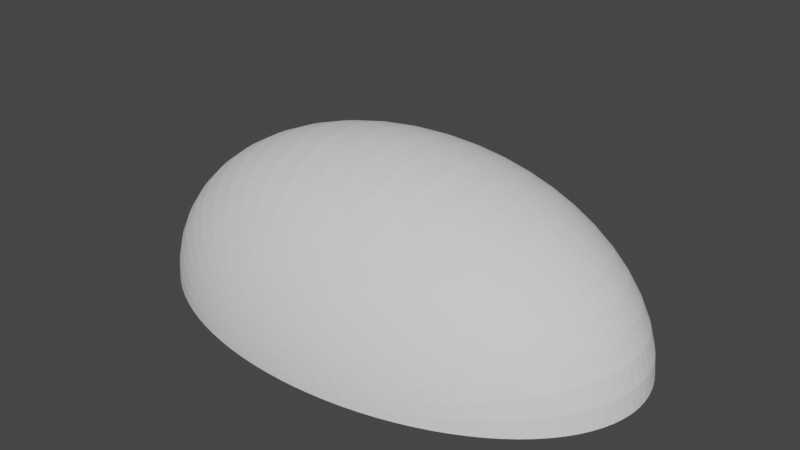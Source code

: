 # Source: SimpleCapsule.blend  (saved by Blender 2.83.19; exported with 4.5.12 LTS)
import bpy
from mathutils import Matrix  # noqa: F401  (used for matrix-valued properties, if any)

bpy.ops.wm.read_factory_settings(use_empty=True)
scene = bpy.context.scene
scene.name = 'Scene'

# ---- collections
col_collection = bpy.data.collections.new('Collection'); scene.collection.children.link(col_collection)

# ---- world
world_world = bpy.data.worlds.new('World'); scene.world = world_world
world_world.use_nodes = True; world_world.node_tree.nodes.clear()
_N = world_world.node_tree.nodes; _L = world_world.node_tree.links
n0 = _N.new('ShaderNodeOutputWorld'); n0.name = 'World Output'; n0.location = (300, 300)
n1 = _N.new('ShaderNodeBackground'); n1.name = 'Background'; n1.location = (10, 300)
n1.inputs[0].default_value = (0.05088, 0.05088, 0.05088, 1.0)
_L.new(n1.outputs[0], n0.inputs[0])
n0.is_active_output = True
world_world.color = (0.05088, 0.05088, 0.05088)
world_world.use_sun_shadow = False
world_world.sun_shadow_jitter_overblur = 0.0

# ---- meshes
me_sphere = bpy.data.meshes.new('Sphere')
me_sphere.from_pydata([(0.0, 0.0654, 0.9979), (0.0, 0.1305, 0.9914), (0.0, 0.1951, 0.9808), (0.0, 0.2588, 0.9659), (0.0, 0.3214, 0.9469), (0.0, 0.3827, 0.9239), (0.0, 0.4423, 0.8969), (0.0, 0.5, 0.866), (0.0, 0.5556, 0.8315), (0.0, 0.6088, 0.7934), (0.0, 0.6593, 0.7518), (0.0, 0.7071, 0.7071), (0.0, 0.7518, 0.6593), (0.0, 0.7934, 0.6088), (0.0, 0.8315, 0.5556), (0.0, 0.866, 0.5), (0.0, 0.8969, 0.4423), (0.0, 0.9239, 0.3827), (0.0, 0.9469, 0.3214), (0.0, 0.9659, 0.2588), (0.0, 0.9808, 0.1951), (0.0, 0.9914, 0.1305), (0.0, 0.9979, 0.0654), (0.0, 1.0, 1.947e-07), (0.008537, 0.06484, 0.9979), (0.01704, 0.1294, 0.9914), (0.02546, 0.1934, 0.9808), (0.03378, 0.2566, 0.9659), (0.04196, 0.3187, 0.9469), (0.04995, 0.3794, 0.9239), (0.05773, 0.4385, 0.8969), (0.06526, 0.4957, 0.866), (0.07252, 0.5508, 0.8315), (0.07946, 0.6036, 0.7934), (0.08606, 0.6537, 0.7518), (0.0923, 0.7011, 0.7071), (0.09813, 0.7454, 0.6593), (0.1036, 0.7866, 0.6088), (0.1085, 0.8244, 0.5556), (0.113, 0.8586, 0.5), (0.1171, 0.8892, 0.4423), (0.1206, 0.916, 0.3827), (0.1236, 0.9388, 0.3214), (0.1261, 0.9577, 0.2588), (0.128, 0.9724, 0.1951), (0.1294, 0.983, 0.1305), (0.1302, 0.9893, 0.0654), (0.1305, 0.9914, 1.947e-07), (0.01693, 0.06317, 0.9979), (0.03378, 0.1261, 0.9914), (0.05049, 0.1884, 0.9808), (0.06699, 0.25, 0.9659), (0.0832, 0.3105, 0.9469), (0.09905, 0.3696, 0.9239), (0.1145, 0.4272, 0.8969), (0.1294, 0.483, 0.866), (0.1438, 0.5366, 0.8315), (0.1576, 0.588, 0.7934), (0.1707, 0.6369, 0.7518), (0.183, 0.683, 0.7071), (0.1946, 0.7262, 0.6593), (0.2053, 0.7663, 0.6088), (0.2152, 0.8031, 0.5556), (0.2241, 0.8365, 0.5), (0.2321, 0.8663, 0.4423), (0.2391, 0.8924, 0.3827), (0.2451, 0.9147, 0.3214), (0.25, 0.933, 0.2588), (0.2538, 0.9474, 0.1951), (0.2566, 0.9577, 0.1305), (0.2583, 0.9639, 0.0654), (0.2588, 0.9659, 1.947e-07), (0.02503, 0.06042, 0.9979), (0.04995, 0.1206, 0.9914), (0.07466, 0.1802, 0.9808), (0.09905, 0.2391, 0.9659), (0.123, 0.297, 0.9469), (0.1464, 0.3536, 0.9239), (0.1693, 0.4086, 0.8969), (0.1913, 0.4619, 0.866), (0.2126, 0.5133, 0.8315), (0.233, 0.5624, 0.7934), (0.2523, 0.6092, 0.7518), (0.2706, 0.6533, 0.7071), (0.2877, 0.6946, 0.6593), (0.3036, 0.733, 0.6088), (0.3182, 0.7682, 0.5556), (0.3314, 0.8001, 0.5), (0.3432, 0.8286, 0.4423), (0.3536, 0.8536, 0.3827), (0.3624, 0.8748, 0.3214), (0.3696, 0.8924, 0.2588), (0.3753, 0.9061, 0.1951), (0.3794, 0.916, 0.1305), (0.3819, 0.9219, 0.0654), (0.3827, 0.9239, 1.947e-07), (0.0327, 0.05664, 0.9979), (0.06526, 0.113, 0.9914), (0.09755, 0.169, 0.9808), (0.1294, 0.2241, 0.9659), (0.1607, 0.2784, 0.9469), (0.1913, 0.3314, 0.9239), (0.2211, 0.383, 0.8969), (0.25, 0.433, 0.866), (0.2778, 0.4811, 0.8315), (0.3044, 0.5272, 0.7934), (0.3297, 0.571, 0.7518), (0.3536, 0.6124, 0.7071), (0.3759, 0.6511, 0.6593), (0.3967, 0.6871, 0.6088), (0.4157, 0.7201, 0.5556), (0.433, 0.75, 0.5), (0.4484, 0.7767, 0.4423), (0.4619, 0.8001, 0.3827), (0.4735, 0.8201, 0.3214), (0.483, 0.8365, 0.2588), (0.4904, 0.8494, 0.1951), (0.4957, 0.8586, 0.1305), (0.4989, 0.8642, 0.0654), (0.5, 0.866, 1.947e-07), (0.03982, 0.05189, 0.9979), (0.07946, 0.1036, 0.9914), (0.1188, 0.1548, 0.9808), (0.1576, 0.2053, 0.9659), (0.1957, 0.255, 0.9469), (0.233, 0.3036, 0.9239), (0.2692, 0.3509, 0.8969), (0.3044, 0.3967, 0.866), (0.3382, 0.4408, 0.8315), (0.3706, 0.483, 0.7934), (0.4014, 0.5231, 0.7518), (0.4305, 0.561, 0.7071), (0.4577, 0.5965, 0.6593), (0.483, 0.6294, 0.6088), (0.5062, 0.6596, 0.5556), (0.5272, 0.6871, 0.5), (0.546, 0.7115, 0.4423), (0.5624, 0.733, 0.3827), (0.5765, 0.7512, 0.3214), (0.588, 0.7663, 0.2588), (0.5971, 0.7781, 0.1951), (0.6036, 0.7866, 0.1305), (0.6075, 0.7917, 0.0654), (0.6088, 0.7934, 1.947e-07), (0.04625, 0.04625, 0.9979), (0.0923, 0.0923, 0.9914), (0.138, 0.1379, 0.9808), (0.183, 0.183, 0.9659), (0.2273, 0.2273, 0.9469), (0.2706, 0.2706, 0.9239), (0.3127, 0.3127, 0.8969), (0.3536, 0.3536, 0.866), (0.3928, 0.3928, 0.8315), (0.4305, 0.4305, 0.7934), (0.4662, 0.4662, 0.7518), (0.5, 0.5, 0.7071), (0.5316, 0.5316, 0.6593), (0.561, 0.561, 0.6088), (0.5879, 0.5879, 0.5556), (0.6124, 0.6124, 0.5), (0.6342, 0.6342, 0.4423), (0.6533, 0.6533, 0.3827), (0.6696, 0.6696, 0.3214), (0.683, 0.683, 0.2588), (0.6935, 0.6935, 0.1951), (0.7011, 0.7011, 0.1305), (0.7056, 0.7056, 0.0654), (0.7071, 0.7071, 1.947e-07), (0.05189, 0.03981, 0.9979), (0.1036, 0.07946, 0.9914), (0.1548, 0.1188, 0.9808), (0.2053, 0.1576, 0.9659), (0.255, 0.1957, 0.9469), (0.3036, 0.233, 0.9239), (0.3509, 0.2692, 0.8969), (0.3967, 0.3044, 0.866), (0.4408, 0.3382, 0.8315), (0.483, 0.3706, 0.7934), (0.5231, 0.4014, 0.7518), (0.561, 0.4305, 0.7071), (0.5965, 0.4577, 0.6593), (0.6294, 0.483, 0.6088), (0.6597, 0.5062, 0.5556), (0.6871, 0.5272, 0.5), (0.7115, 0.546, 0.4423), (0.733, 0.5624, 0.3827), (0.7513, 0.5765, 0.3214), (0.7663, 0.588, 0.2588), (0.7781, 0.5971, 0.1951), (0.7866, 0.6036, 0.1305), (0.7917, 0.6075, 0.0654), (0.7934, 0.6088, 1.947e-07), (0.05664, 0.0327, 0.9979), (0.113, 0.06526, 0.9914), (0.169, 0.09754, 0.9808), (0.2241, 0.1294, 0.9659), (0.2784, 0.1607, 0.9469), (0.3314, 0.1913, 0.9239), (0.383, 0.2211, 0.8969), (0.433, 0.25, 0.866), (0.4811, 0.2778, 0.8315), (0.5272, 0.3044, 0.7934), (0.571, 0.3297, 0.7518), (0.6124, 0.3536, 0.7071), (0.6511, 0.3759, 0.6593), (0.6871, 0.3967, 0.6088), (0.7201, 0.4157, 0.5556), (0.75, 0.433, 0.5), (0.7767, 0.4484, 0.4423), (0.8001, 0.4619, 0.3827), (0.8201, 0.4735, 0.3214), (0.8365, 0.483, 0.2588), (0.8494, 0.4904, 0.1951), (0.8586, 0.4957, 0.1305), (0.8642, 0.4989, 0.0654), (0.866, 0.5, 1.947e-07), (0.06043, 0.02503, 0.9979), (0.1206, 0.04995, 0.9914), (0.1802, 0.07466, 0.9808), (0.2391, 0.09904, 0.9659), (0.297, 0.123, 0.9469), (0.3536, 0.1464, 0.9239), (0.4086, 0.1693, 0.8969), (0.4619, 0.1913, 0.866), (0.5133, 0.2126, 0.8315), (0.5624, 0.233, 0.7934), (0.6092, 0.2523, 0.7518), (0.6533, 0.2706, 0.7071), (0.6946, 0.2877, 0.6593), (0.733, 0.3036, 0.6088), (0.7682, 0.3182, 0.5556), (0.8001, 0.3314, 0.5), (0.8286, 0.3432, 0.4423), (0.8536, 0.3536, 0.3827), (0.8749, 0.3624, 0.3214), (0.8924, 0.3696, 0.2588), (0.9061, 0.3753, 0.1951), (0.916, 0.3794, 0.1305), (0.9219, 0.3819, 0.0654), (0.9239, 0.3827, 1.947e-07), (0.06318, 0.01693, 0.9979), (0.1261, 0.03378, 0.9914), (0.1884, 0.05049, 0.9808), (0.25, 0.06699, 0.9659), (0.3105, 0.08319, 0.9469), (0.3696, 0.09904, 0.9239), (0.4272, 0.1145, 0.8969), (0.483, 0.1294, 0.866), (0.5366, 0.1438, 0.8315), (0.588, 0.1576, 0.7934), (0.6369, 0.1707, 0.7518), (0.683, 0.183, 0.7071), (0.7262, 0.1946, 0.6593), (0.7663, 0.2053, 0.6088), (0.8031, 0.2152, 0.5556), (0.8365, 0.2241, 0.5), (0.8663, 0.2321, 0.4423), (0.8924, 0.2391, 0.3827), (0.9147, 0.2451, 0.3214), (0.933, 0.25, 0.2588), (0.9474, 0.2538, 0.1951), (0.9577, 0.2566, 0.1305), (0.9639, 0.2583, 0.0654), (0.9659, 0.2588, 1.947e-07), (0.06485, 0.008536, 0.9979), (0.1294, 0.01704, 0.9914), (0.1934, 0.02546, 0.9808), (0.2566, 0.03378, 0.9659), (0.3187, 0.04195, 0.9469), (0.3794, 0.04995, 0.9239), (0.4385, 0.05773, 0.8969), (0.4957, 0.06526, 0.866), (0.5508, 0.07252, 0.8315), (0.6036, 0.07946, 0.7934), (0.6537, 0.08606, 0.7518), (0.7011, 0.09229, 0.7071), (0.7454, 0.09813, 0.6593), (0.7866, 0.1036, 0.6088), (0.8244, 0.1085, 0.5556), (0.8586, 0.113, 0.5), (0.8892, 0.1171, 0.4423), (0.916, 0.1206, 0.3827), (0.9388, 0.1236, 0.3214), (0.9577, 0.1261, 0.2588), (0.9724, 0.128, 0.1951), (0.983, 0.1294, 0.1305), (0.9893, 0.1302, 0.0654), (0.9914, 0.1305, 1.947e-07), (0.0654, -1.512e-06, 0.9979), (0.1305, -1.524e-06, 0.9914), (0.1951, -1.529e-06, 0.9808), (0.2588, -1.529e-06, 0.9659), (0.3214, -1.537e-06, 0.9469), (0.3827, -1.492e-06, 0.9239), (0.4423, -1.507e-06, 0.8969), (0.5, -1.6e-06, 0.866), (0.5556, -1.488e-06, 0.8315), (0.6088, -1.578e-06, 0.7934), (0.6593, -1.406e-06, 0.7518), (0.7071, -1.376e-06, 0.7071), (0.7518, -1.406e-06, 0.6593), (0.7934, -1.593e-06, 0.6088), (0.8315, -1.481e-06, 0.5556), (0.866, -1.466e-06, 0.5), (0.8969, -1.555e-06, 0.4423), (0.9239, -1.518e-06, 0.3827), (0.9469, -1.54e-06, 0.3214), (0.9659, -1.488e-06, 0.2588), (0.9808, -1.339e-06, 0.1951), (0.9914, -1.429e-06, 0.1305), (0.9979, -1.429e-06, 0.0654), (1.0, -1.473e-06, 1.947e-07), (-3.268e-13, -3.036e-06, 1.0), (-0.0654, -1.506e-06, 0.9979), (-0.1305, -1.511e-06, 0.9914), (-0.1951, -1.47e-06, 0.9808), (-0.2588, -1.451e-06, 0.9659), (-0.3214, -1.481e-06, 0.9469), (-0.3827, -1.54e-06, 0.9239), (-0.4423, -1.518e-06, 0.8969), (-0.5, -1.443e-06, 0.866), (-0.5556, -1.555e-06, 0.8315), (-0.6088, -1.362e-06, 0.7934), (-0.6593, -1.563e-06, 0.7518), (-0.7071, -1.54e-06, 0.7071), (-0.7518, -1.525e-06, 0.6593), (-0.7934, -1.265e-06, 0.6088), (-0.8315, -1.443e-06, 0.5556), (-0.866, -1.436e-06, 0.5), (-0.8969, -1.227e-06, 0.4423), (-0.9239, -1.332e-06, 0.3827), (-0.9469, -1.391e-06, 0.3214), (-0.9659, -1.473e-06, 0.2588), (-0.9808, -1.429e-06, 0.1951), (-0.9914, -1.324e-06, 0.1305), (-0.9979, -1.22e-06, 0.0654), (-1.0, -1.294e-06, 1.947e-07), (-0.06485, 0.008536, 0.9979), (-0.1294, 0.01704, 0.9914), (-0.1934, 0.02546, 0.9808), (-0.2566, 0.03378, 0.9659), (-0.3187, 0.04196, 0.9469), (-0.3794, 0.04995, 0.9239), (-0.4385, 0.05773, 0.8969), (-0.4957, 0.06526, 0.866), (-0.5508, 0.07252, 0.8315), (-0.6036, 0.07946, 0.7934), (-0.6537, 0.08606, 0.7518), (-0.7011, 0.09229, 0.7071), (-0.7454, 0.09813, 0.6593), (-0.7866, 0.1036, 0.6088), (-0.8244, 0.1085, 0.5556), (-0.8586, 0.113, 0.5), (-0.8892, 0.1171, 0.4423), (-0.916, 0.1206, 0.3827), (-0.9388, 0.1236, 0.3214), (-0.9577, 0.1261, 0.2588), (-0.9724, 0.128, 0.1951), (-0.983, 0.1294, 0.1305), (-0.9893, 0.1302, 0.0654), (-0.9914, 0.1305, 1.947e-07), (-0.06318, 0.01693, 0.9979), (-0.1261, 0.03378, 0.9914), (-0.1884, 0.05049, 0.9808), (-0.25, 0.06699, 0.9659), (-0.3105, 0.08319, 0.9469), (-0.3696, 0.09904, 0.9239), (-0.4272, 0.1145, 0.8969), (-0.483, 0.1294, 0.866), (-0.5366, 0.1438, 0.8315), (-0.588, 0.1576, 0.7934), (-0.6369, 0.1707, 0.7518), (-0.683, 0.183, 0.7071), (-0.7262, 0.1946, 0.6593), (-0.7663, 0.2053, 0.6088), (-0.8031, 0.2152, 0.5556), (-0.8365, 0.2241, 0.5), (-0.8663, 0.2321, 0.4423), (-0.8924, 0.2391, 0.3827), (-0.9147, 0.2451, 0.3214), (-0.933, 0.25, 0.2588), (-0.9474, 0.2538, 0.1951), (-0.9577, 0.2566, 0.1305), (-0.9639, 0.2583, 0.0654), (-0.9659, 0.2588, 1.947e-07), (-0.06043, 0.02503, 0.9979), (-0.1206, 0.04995, 0.9914), (-0.1802, 0.07466, 0.9808), (-0.2391, 0.09904, 0.9659), (-0.297, 0.123, 0.9469), (-0.3536, 0.1464, 0.9239), (-0.4086, 0.1693, 0.8969), (-0.4619, 0.1913, 0.866), (-0.5133, 0.2126, 0.8315), (-0.5624, 0.233, 0.7934), (-0.6092, 0.2523, 0.7518), (-0.6533, 0.2706, 0.7071), (-0.6946, 0.2877, 0.6593), (-0.733, 0.3036, 0.6088), (-0.7682, 0.3182, 0.5556), (-0.8001, 0.3314, 0.5), (-0.8286, 0.3432, 0.4423), (-0.8536, 0.3536, 0.3827), (-0.8749, 0.3624, 0.3214), (-0.8924, 0.3696, 0.2588), (-0.9061, 0.3753, 0.1951), (-0.916, 0.3794, 0.1305), (-0.9219, 0.3819, 0.0654), (-0.9239, 0.3827, 1.947e-07), (-0.05664, 0.0327, 0.9979), (-0.113, 0.06526, 0.9914), (-0.169, 0.09754, 0.9808), (-0.2241, 0.1294, 0.9659), (-0.2784, 0.1607, 0.9469), (-0.3314, 0.1913, 0.9239), (-0.383, 0.2211, 0.8969), (-0.433, 0.25, 0.866), (-0.4811, 0.2778, 0.8315), (-0.5272, 0.3044, 0.7934), (-0.571, 0.3297, 0.7518), (-0.6124, 0.3536, 0.7071), (-0.6511, 0.3759, 0.6593), (-0.6871, 0.3967, 0.6088), (-0.7201, 0.4157, 0.5556), (-0.75, 0.433, 0.5), (-0.7767, 0.4484, 0.4423), (-0.8001, 0.4619, 0.3827), (-0.8201, 0.4735, 0.3214), (-0.8365, 0.483, 0.2588), (-0.8494, 0.4904, 0.1951), (-0.8586, 0.4957, 0.1305), (-0.8642, 0.4989, 0.0654), (-0.866, 0.5, 1.947e-07), (-0.05189, 0.03981, 0.9979), (-0.1036, 0.07946, 0.9914), (-0.1548, 0.1188, 0.9808), (-0.2053, 0.1576, 0.9659), (-0.255, 0.1957, 0.9469), (-0.3036, 0.233, 0.9239), (-0.3509, 0.2692, 0.8969), (-0.3967, 0.3044, 0.866), (-0.4408, 0.3382, 0.8315), (-0.483, 0.3706, 0.7934), (-0.5231, 0.4014, 0.7518), (-0.561, 0.4305, 0.7071), (-0.5965, 0.4577, 0.6593), (-0.6294, 0.483, 0.6088), (-0.6597, 0.5062, 0.5556), (-0.6871, 0.5272, 0.5), (-0.7115, 0.546, 0.4423), (-0.733, 0.5624, 0.3827), (-0.7513, 0.5765, 0.3214), (-0.7663, 0.588, 0.2588), (-0.7781, 0.5971, 0.1951), (-0.7866, 0.6036, 0.1305), (-0.7917, 0.6075, 0.0654), (-0.7934, 0.6088, 1.947e-07), (-0.04625, 0.04625, 0.9979), (-0.0923, 0.0923, 0.9914), (-0.138, 0.1379, 0.9808), (-0.183, 0.183, 0.9659), (-0.2273, 0.2273, 0.9469), (-0.2706, 0.2706, 0.9239), (-0.3127, 0.3127, 0.8969), (-0.3536, 0.3536, 0.866), (-0.3928, 0.3928, 0.8315), (-0.4305, 0.4305, 0.7934), (-0.4662, 0.4662, 0.7518), (-0.5, 0.5, 0.7071), (-0.5316, 0.5316, 0.6593), (-0.561, 0.561, 0.6088), (-0.5879, 0.5879, 0.5556), (-0.6124, 0.6124, 0.5), (-0.6342, 0.6342, 0.4423), (-0.6533, 0.6533, 0.3827), (-0.6696, 0.6696, 0.3214), (-0.683, 0.683, 0.2588), (-0.6935, 0.6935, 0.1951), (-0.7011, 0.7011, 0.1305), (-0.7056, 0.7056, 0.0654), (-0.7071, 0.7071, 1.947e-07), (-0.03982, 0.05189, 0.9979), (-0.07946, 0.1036, 0.9914), (-0.1188, 0.1548, 0.9808), (-0.1576, 0.2053, 0.9659), (-0.1957, 0.255, 0.9469), (-0.233, 0.3036, 0.9239), (-0.2692, 0.3509, 0.8969), (-0.3044, 0.3967, 0.866), (-0.3382, 0.4408, 0.8315), (-0.3706, 0.483, 0.7934), (-0.4014, 0.5231, 0.7518), (-0.4305, 0.561, 0.7071), (-0.4577, 0.5965, 0.6593), (-0.483, 0.6294, 0.6088), (-0.5062, 0.6596, 0.5556), (-0.5272, 0.6871, 0.5), (-0.546, 0.7115, 0.4423), (-0.5624, 0.733, 0.3827), (-0.5765, 0.7513, 0.3214), (-0.588, 0.7663, 0.2588), (-0.5971, 0.7781, 0.1951), (-0.6036, 0.7866, 0.1305), (-0.6075, 0.7917, 0.0654), (-0.6088, 0.7934, 1.947e-07), (-0.0327, 0.05664, 0.9979), (-0.06526, 0.113, 0.9914), (-0.09755, 0.169, 0.9808), (-0.1294, 0.2241, 0.9659), (-0.1607, 0.2784, 0.9469), (-0.1913, 0.3314, 0.9239), (-0.2211, 0.383, 0.8969), (-0.25, 0.433, 0.866), (-0.2778, 0.4811, 0.8315), (-0.3044, 0.5272, 0.7934), (-0.3297, 0.571, 0.7518), (-0.3536, 0.6124, 0.7071), (-0.3759, 0.6511, 0.6593), (-0.3967, 0.6871, 0.6088), (-0.4157, 0.7201, 0.5556), (-0.433, 0.75, 0.5), (-0.4484, 0.7767, 0.4423), (-0.4619, 0.8001, 0.3827), (-0.4735, 0.8201, 0.3214), (-0.483, 0.8365, 0.2588), (-0.4904, 0.8494, 0.1951), (-0.4957, 0.8586, 0.1305), (-0.4989, 0.8642, 0.0654), (-0.5, 0.866, 1.947e-07), (-0.02503, 0.06042, 0.9979), (-0.04995, 0.1206, 0.9914), (-0.07466, 0.1802, 0.9808), (-0.09905, 0.2391, 0.9659), (-0.123, 0.297, 0.9469), (-0.1464, 0.3536, 0.9239), (-0.1693, 0.4086, 0.8969), (-0.1913, 0.4619, 0.866), (-0.2126, 0.5133, 0.8315), (-0.233, 0.5624, 0.7934), (-0.2523, 0.6092, 0.7518), (-0.2706, 0.6533, 0.7071), (-0.2877, 0.6946, 0.6593), (-0.3036, 0.733, 0.6088), (-0.3182, 0.7682, 0.5556), (-0.3314, 0.8001, 0.5), (-0.3432, 0.8286, 0.4423), (-0.3536, 0.8536, 0.3827), (-0.3624, 0.8749, 0.3214), (-0.3696, 0.8924, 0.2588), (-0.3753, 0.9061, 0.1951), (-0.3794, 0.916, 0.1305), (-0.3819, 0.9219, 0.0654), (-0.3827, 0.9239, 1.947e-07), (-0.01693, 0.06317, 0.9979), (-0.03378, 0.1261, 0.9914), (-0.05049, 0.1884, 0.9808), (-0.06699, 0.25, 0.9659), (-0.0832, 0.3105, 0.9469), (-0.09905, 0.3696, 0.9239), (-0.1145, 0.4272, 0.8969), (-0.1294, 0.483, 0.866), (-0.1438, 0.5366, 0.8315), (-0.1576, 0.588, 0.7934), (-0.1707, 0.6369, 0.7518), (-0.183, 0.683, 0.7071), (-0.1946, 0.7262, 0.6593), (-0.2053, 0.7663, 0.6088), (-0.2152, 0.8031, 0.5556), (-0.2241, 0.8365, 0.5), (-0.2321, 0.8663, 0.4423), (-0.2391, 0.8924, 0.3827), (-0.2451, 0.9147, 0.3214), (-0.25, 0.933, 0.2588), (-0.2538, 0.9474, 0.1951), (-0.2566, 0.9577, 0.1305), (-0.2583, 0.9639, 0.0654), (-0.2588, 0.9659, 1.947e-07), (-0.008537, 0.06484, 0.9979), (-0.01704, 0.1294, 0.9914), (-0.02546, 0.1934, 0.9808), (-0.03378, 0.2566, 0.9659), (-0.04196, 0.3187, 0.9469), (-0.04995, 0.3794, 0.9239), (-0.05773, 0.4385, 0.8969), (-0.06526, 0.4957, 0.866), (-0.07252, 0.5508, 0.8315), (-0.07946, 0.6036, 0.7934), (-0.08606, 0.6537, 0.7518), (-0.0923, 0.7011, 0.7071), (-0.09814, 0.7454, 0.6593), (-0.1036, 0.7866, 0.6088), (-0.1085, 0.8244, 0.5556), (-0.113, 0.8586, 0.5), (-0.1171, 0.8892, 0.4423), (-0.1206, 0.916, 0.3827), (-0.1236, 0.9388, 0.3214), (-0.1261, 0.9577, 0.2588), (-0.128, 0.9724, 0.1951), (-0.1294, 0.983, 0.1305), (-0.1302, 0.9893, 0.0654), (-0.1305, 0.9914, 1.947e-07)], [], [(10, 9, 33, 34), (11, 10, 34, 35), (12, 11, 35, 36), (13, 12, 36, 37), (0, 312, 24), (14, 13, 37, 38), (1, 0, 24, 25), (15, 14, 38, 39), (2, 1, 25, 26), (16, 15, 39, 40), (3, 2, 26, 27), (17, 16, 40, 41), (4, 3, 27, 28), (18, 17, 41, 42), (5, 4, 28, 29), (19, 18, 42, 43), (6, 5, 29, 30), (20, 19, 43, 44), (7, 6, 30, 31), (21, 20, 44, 45), (8, 7, 31, 32), (22, 21, 45, 46), (9, 8, 32, 33), (23, 22, 46, 47), (40, 39, 63, 64), (27, 26, 50, 51), (41, 40, 64, 65), (28, 27, 51, 52), (42, 41, 65, 66), (29, 28, 52, 53), (43, 42, 66, 67), (30, 29, 53, 54), (44, 43, 67, 68), (31, 30, 54, 55), (45, 44, 68, 69), (32, 31, 55, 56), (46, 45, 69, 70), (33, 32, 56, 57), (47, 46, 70, 71), (34, 33, 57, 58), (35, 34, 58, 59), (36, 35, 59, 60), (37, 36, 60, 61), (24, 312, 48), (38, 37, 61, 62), (25, 24, 48, 49), (39, 38, 62, 63), (26, 25, 49, 50), (61, 60, 84, 85), (48, 312, 72), (62, 61, 85, 86), (49, 48, 72, 73), (63, 62, 86, 87), (50, 49, 73, 74), (64, 63, 87, 88), (51, 50, 74, 75), (65, 64, 88, 89), (52, 51, 75, 76), (66, 65, 89, 90), (53, 52, 76, 77), (67, 66, 90, 91), (54, 53, 77, 78), (68, 67, 91, 92), (55, 54, 78, 79), (69, 68, 92, 93), (56, 55, 79, 80), (70, 69, 93, 94), (57, 56, 80, 81), (71, 70, 94, 95), (58, 57, 81, 82), (59, 58, 82, 83), (60, 59, 83, 84), (95, 94, 118, 119), (82, 81, 105, 106), (83, 82, 106, 107), (84, 83, 107, 108), (85, 84, 108, 109), (72, 312, 96), (86, 85, 109, 110), (73, 72, 96, 97), (87, 86, 110, 111), (74, 73, 97, 98), (88, 87, 111, 112), (75, 74, 98, 99), (89, 88, 112, 113), (76, 75, 99, 100), (90, 89, 113, 114), (77, 76, 100, 101), (91, 90, 114, 115), (78, 77, 101, 102), (92, 91, 115, 116), (79, 78, 102, 103), (93, 92, 116, 117), (80, 79, 103, 104), (94, 93, 117, 118), (81, 80, 104, 105), (102, 101, 125, 126), (116, 115, 139, 140), (103, 102, 126, 127), (117, 116, 140, 141), (104, 103, 127, 128), (118, 117, 141, 142), (105, 104, 128, 129), (119, 118, 142, 143), (106, 105, 129, 130), (107, 106, 130, 131), (108, 107, 131, 132), (109, 108, 132, 133), (96, 312, 120), (110, 109, 133, 134), (97, 96, 120, 121), (111, 110, 134, 135), (98, 97, 121, 122), (112, 111, 135, 136), (99, 98, 122, 123), (113, 112, 136, 137), (100, 99, 123, 124), (114, 113, 137, 138), (101, 100, 124, 125), (115, 114, 138, 139), (123, 122, 146, 147), (137, 136, 160, 161), (124, 123, 147, 148), (138, 137, 161, 162), (125, 124, 148, 149), (139, 138, 162, 163), (126, 125, 149, 150), (140, 139, 163, 164), (127, 126, 150, 151), (141, 140, 164, 165), (128, 127, 151, 152), (142, 141, 165, 166), (129, 128, 152, 153), (143, 142, 166, 167), (130, 129, 153, 154), (131, 130, 154, 155), (132, 131, 155, 156), (133, 132, 156, 157), (120, 312, 144), (134, 133, 157, 158), (121, 120, 144, 145), (135, 134, 158, 159), (122, 121, 145, 146), (136, 135, 159, 160), (157, 156, 180, 181), (144, 312, 168), (158, 157, 181, 182), (145, 144, 168, 169), (159, 158, 182, 183), (146, 145, 169, 170), (160, 159, 183, 184), (147, 146, 170, 171), (161, 160, 184, 185), (148, 147, 171, 172), (162, 161, 185, 186), (149, 148, 172, 173), (163, 162, 186, 187), (150, 149, 173, 174), (164, 163, 187, 188), (151, 150, 174, 175), (165, 164, 188, 189), (152, 151, 175, 176), (166, 165, 189, 190), (153, 152, 176, 177), (167, 166, 190, 191), (154, 153, 177, 178), (155, 154, 178, 179), (156, 155, 179, 180), (178, 177, 201, 202), (179, 178, 202, 203), (180, 179, 203, 204), (181, 180, 204, 205), (168, 312, 192), (182, 181, 205, 206), (169, 168, 192, 193), (183, 182, 206, 207), (170, 169, 193, 194), (184, 183, 207, 208), (171, 170, 194, 195), (185, 184, 208, 209), (172, 171, 195, 196), (186, 185, 209, 210), (173, 172, 196, 197), (187, 186, 210, 211), (174, 173, 197, 198), (188, 187, 211, 212), (175, 174, 198, 199), (189, 188, 212, 213), (176, 175, 199, 200), (190, 189, 213, 214), (177, 176, 200, 201), (191, 190, 214, 215), (212, 211, 235, 236), (199, 198, 222, 223), (213, 212, 236, 237), (200, 199, 223, 224), (214, 213, 237, 238), (201, 200, 224, 225), (215, 214, 238, 239), (202, 201, 225, 226), (203, 202, 226, 227), (204, 203, 227, 228), (205, 204, 228, 229), (192, 312, 216), (206, 205, 229, 230), (193, 192, 216, 217), (207, 206, 230, 231), (194, 193, 217, 218), (208, 207, 231, 232), (195, 194, 218, 219), (209, 208, 232, 233), (196, 195, 219, 220), (210, 209, 233, 234), (197, 196, 220, 221), (211, 210, 234, 235), (198, 197, 221, 222), (233, 232, 256, 257), (220, 219, 243, 244), (234, 233, 257, 258), (221, 220, 244, 245), (235, 234, 258, 259), (222, 221, 245, 246), (236, 235, 259, 260), (223, 222, 246, 247), (237, 236, 260, 261), (224, 223, 247, 248), (238, 237, 261, 262), (225, 224, 248, 249), (239, 238, 262, 263), (226, 225, 249, 250), (227, 226, 250, 251), (228, 227, 251, 252), (229, 228, 252, 253), (216, 312, 240), (230, 229, 253, 254), (217, 216, 240, 241), (231, 230, 254, 255), (218, 217, 241, 242), (232, 231, 255, 256), (219, 218, 242, 243), (254, 253, 277, 278), (241, 240, 264, 265), (255, 254, 278, 279), (242, 241, 265, 266), (256, 255, 279, 280), (243, 242, 266, 267), (257, 256, 280, 281), (244, 243, 267, 268), (258, 257, 281, 282), (245, 244, 268, 269), (259, 258, 282, 283), (246, 245, 269, 270), (260, 259, 283, 284), (247, 246, 270, 271), (261, 260, 284, 285), (248, 247, 271, 272), (262, 261, 285, 286), (249, 248, 272, 273), (263, 262, 286, 287), (250, 249, 273, 274), (251, 250, 274, 275), (252, 251, 275, 276), (253, 252, 276, 277), (240, 312, 264), (275, 274, 298, 299), (276, 275, 299, 300), (277, 276, 300, 301), (264, 312, 288), (278, 277, 301, 302), (265, 264, 288, 289), (279, 278, 302, 303), (266, 265, 289, 290), (280, 279, 303, 304), (267, 266, 290, 291), (281, 280, 304, 305), (268, 267, 291, 292), (282, 281, 305, 306), (269, 268, 292, 293), (283, 282, 306, 307), (270, 269, 293, 294), (284, 283, 307, 308), (271, 270, 294, 295), (285, 284, 308, 309), (272, 271, 295, 296), (286, 285, 309, 310), (273, 272, 296, 297), (287, 286, 310, 311), (274, 273, 297, 298), (314, 313, 337, 338), (328, 327, 351, 352), (315, 314, 338, 339), (329, 328, 352, 353), (316, 315, 339, 340), (330, 329, 353, 354), (317, 316, 340, 341), (331, 330, 354, 355), (318, 317, 341, 342), (332, 331, 355, 356), (319, 318, 342, 343), (333, 332, 356, 357), (320, 319, 343, 344), (334, 333, 357, 358), (321, 320, 344, 345), (335, 334, 358, 359), (322, 321, 345, 346), (336, 335, 359, 360), (323, 322, 346, 347), (324, 323, 347, 348), (325, 324, 348, 349), (326, 325, 349, 350), (313, 312, 337), (327, 326, 350, 351), (348, 347, 371, 372), (349, 348, 372, 373), (350, 349, 373, 374), (337, 312, 361), (351, 350, 374, 375), (338, 337, 361, 362), (352, 351, 375, 376), (339, 338, 362, 363), (353, 352, 376, 377), (340, 339, 363, 364), (354, 353, 377, 378), (341, 340, 364, 365), (355, 354, 378, 379), (342, 341, 365, 366), (356, 355, 379, 380), (343, 342, 366, 367), (357, 356, 380, 381), (344, 343, 367, 368), (358, 357, 381, 382), (345, 344, 368, 369), (359, 358, 382, 383), (346, 345, 369, 370), (360, 359, 383, 384), (347, 346, 370, 371), (369, 368, 392, 393), (383, 382, 406, 407), (370, 369, 393, 394), (384, 383, 407, 408), (371, 370, 394, 395), (372, 371, 395, 396), (373, 372, 396, 397), (374, 373, 397, 398), (361, 312, 385), (375, 374, 398, 399), (362, 361, 385, 386), (376, 375, 399, 400), (363, 362, 386, 387), (377, 376, 400, 401), (364, 363, 387, 388), (378, 377, 401, 402), (365, 364, 388, 389), (379, 378, 402, 403), (366, 365, 389, 390), (380, 379, 403, 404), (367, 366, 390, 391), (381, 380, 404, 405), (368, 367, 391, 392), (382, 381, 405, 406), (403, 402, 426, 427), (390, 389, 413, 414), (404, 403, 427, 428), (391, 390, 414, 415), (405, 404, 428, 429), (392, 391, 415, 416), (406, 405, 429, 430), (393, 392, 416, 417), (407, 406, 430, 431), (394, 393, 417, 418), (408, 407, 431, 432), (395, 394, 418, 419), (396, 395, 419, 420), (397, 396, 420, 421), (398, 397, 421, 422), (385, 312, 409), (399, 398, 422, 423), (386, 385, 409, 410), (400, 399, 423, 424), (387, 386, 410, 411), (401, 400, 424, 425), (388, 387, 411, 412), (402, 401, 425, 426), (389, 388, 412, 413), (424, 423, 447, 448), (411, 410, 434, 435), (425, 424, 448, 449), (412, 411, 435, 436), (426, 425, 449, 450), (413, 412, 436, 437), (427, 426, 450, 451), (414, 413, 437, 438), (428, 427, 451, 452), (415, 414, 438, 439), (429, 428, 452, 453), (416, 415, 439, 440), (430, 429, 453, 454), (417, 416, 440, 441), (431, 430, 454, 455), (418, 417, 441, 442), (432, 431, 455, 456), (419, 418, 442, 443), (420, 419, 443, 444), (421, 420, 444, 445), (422, 421, 445, 446), (409, 312, 433), (423, 422, 446, 447), (410, 409, 433, 434), (445, 444, 468, 469), (446, 445, 469, 470), (433, 312, 457), (447, 446, 470, 471), (434, 433, 457, 458), (448, 447, 471, 472), (435, 434, 458, 459), (449, 448, 472, 473), (436, 435, 459, 460), (450, 449, 473, 474), (437, 436, 460, 461), (451, 450, 474, 475), (438, 437, 461, 462), (452, 451, 475, 476), (439, 438, 462, 463), (453, 452, 476, 477), (440, 439, 463, 464), (454, 453, 477, 478), (441, 440, 464, 465), (455, 454, 478, 479), (442, 441, 465, 466), (456, 455, 479, 480), (443, 442, 466, 467), (444, 443, 467, 468), (479, 478, 502, 503), (466, 465, 489, 490), (480, 479, 503, 504), (467, 466, 490, 491), (468, 467, 491, 492), (469, 468, 492, 493), (470, 469, 493, 494), (457, 312, 481), (471, 470, 494, 495), (458, 457, 481, 482), (472, 471, 495, 496), (459, 458, 482, 483), (473, 472, 496, 497), (460, 459, 483, 484), (474, 473, 497, 498), (461, 460, 484, 485), (475, 474, 498, 499), (462, 461, 485, 486), (476, 475, 499, 500), (463, 462, 486, 487), (477, 476, 500, 501), (464, 463, 487, 488), (478, 477, 501, 502), (465, 464, 488, 489), (500, 499, 523, 524), (487, 486, 510, 511), (501, 500, 524, 525), (488, 487, 511, 512), (502, 501, 525, 526), (489, 488, 512, 513), (503, 502, 526, 527), (490, 489, 513, 514), (504, 503, 527, 528), (491, 490, 514, 515), (492, 491, 515, 516), (493, 492, 516, 517), (494, 493, 517, 518), (481, 312, 505), (495, 494, 518, 519), (482, 481, 505, 506), (496, 495, 519, 520), (483, 482, 506, 507), (497, 496, 520, 521), (484, 483, 507, 508), (498, 497, 521, 522), (485, 484, 508, 509), (499, 498, 522, 523), (486, 485, 509, 510), (507, 506, 530, 531), (521, 520, 544, 545), (508, 507, 531, 532), (522, 521, 545, 546), (509, 508, 532, 533), (523, 522, 546, 547), (510, 509, 533, 534), (524, 523, 547, 548), (511, 510, 534, 535), (525, 524, 548, 549), (512, 511, 535, 536), (526, 525, 549, 550), (513, 512, 536, 537), (527, 526, 550, 551), (514, 513, 537, 538), (528, 527, 551, 552), (515, 514, 538, 539), (516, 515, 539, 540), (517, 516, 540, 541), (518, 517, 541, 542), (505, 312, 529), (519, 518, 542, 543), (506, 505, 529, 530), (520, 519, 543, 544), (542, 541, 565, 566), (529, 312, 553), (543, 542, 566, 567), (530, 529, 553, 554), (544, 543, 567, 568), (531, 530, 554, 555), (545, 544, 568, 569), (532, 531, 555, 556), (546, 545, 569, 570), (533, 532, 556, 557), (547, 546, 570, 571), (534, 533, 557, 558), (548, 547, 571, 572), (535, 534, 558, 559), (549, 548, 572, 573), (536, 535, 559, 560), (550, 549, 573, 574), (537, 536, 560, 561), (551, 550, 574, 575), (538, 537, 561, 562), (552, 551, 575, 576), (539, 538, 562, 563), (540, 539, 563, 564), (541, 540, 564, 565), (562, 561, 585, 586), (576, 575, 599, 600), (563, 562, 586, 587), (564, 563, 587, 588), (565, 564, 588, 589), (566, 565, 589, 590), (553, 312, 577), (567, 566, 590, 591), (554, 553, 577, 578), (568, 567, 591, 592), (555, 554, 578, 579), (569, 568, 592, 593), (556, 555, 579, 580), (570, 569, 593, 594), (557, 556, 580, 581), (571, 570, 594, 595), (558, 557, 581, 582), (572, 571, 595, 596), (559, 558, 582, 583), (573, 572, 596, 597), (560, 559, 583, 584), (574, 573, 597, 598), (561, 560, 584, 585), (575, 574, 598, 599), (583, 582, 5, 6), (597, 596, 19, 20), (584, 583, 6, 7), (598, 597, 20, 21), (585, 584, 7, 8), (599, 598, 21, 22), (586, 585, 8, 9), (600, 599, 22, 23), (587, 586, 9, 10), (588, 587, 10, 11), (589, 588, 11, 12), (590, 589, 12, 13), (577, 312, 0), (591, 590, 13, 14), (578, 577, 0, 1), (592, 591, 14, 15), (579, 578, 1, 2), (593, 592, 15, 16), (580, 579, 2, 3), (594, 593, 16, 17), (581, 580, 3, 4), (595, 594, 17, 18), (582, 581, 4, 5), (596, 595, 18, 19)])
_uv = me_sphere.uv_layers.new(name='UVMap')
_uv.uv.foreach_set('vector', [0.75, 0.7708, 0.75, 0.7917, 0.7292, 0.7917, 0.7292, 0.7708, 0.75, 0.75, 0.75, 0.7708, 0.7292, 0.7708, 0.7292, 0.75, 0.75, 0.7292, 0.75, 0.75, 0.7292, 0.75, 0.7292, 0.7292, 0.75, 0.7083, 0.75, 0.7292, 0.7292, 0.7292, 0.7292, 0.7083, 0.75, 0.9792, 0.7396, 1.0, 0.7292, 0.9792, 0.75, 0.6875, 0.75, 0.7083, 0.7292, 0.7083, 0.7292, 0.6875, 0.75, 0.9583, 0.75, 0.9792, 0.7292, 0.9792, 0.7292, 0.9583, 0.75, 0.6667, 0.75, 0.6875, 0.7292, 0.6875, 0.7292, 0.6667, 0.75, 0.9375, 0.75, 0.9583, 0.7292, 0.9583, 0.7292, 0.9375, 0.75, 0.6458, 0.75, 0.6667, 0.7292, 0.6667, 0.7292, 0.6458, 0.75, 0.9167, 0.75, 0.9375, 0.7292, 0.9375, 0.7292, 0.9167, 0.75, 0.625, 0.75, 0.6458, 0.7292, 0.6458, 0.7292, 0.625, 0.75, 0.8958, 0.75, 0.9167, 0.7292, 0.9167, 0.7292, 0.8958, 0.75, 0.6042, 0.75, 0.625, 0.7292, 0.625, 0.7292, 0.6042, 0.75, 0.875, 0.75, 0.8958, 0.7292, 0.8958, 0.7292, 0.875, 0.75, 0.5833, 0.75, 0.6042, 0.7292, 0.6042, 0.7292, 0.5833, 0.75, 0.8542, 0.75, 0.875, 0.7292, 0.875, 0.7292, 0.8542, 0.75, 0.5625, 0.75, 0.5833, 0.7292, 0.5833, 0.7292, 0.5625, 0.75, 0.8333, 0.75, 0.8542, 0.7292, 0.8542, 0.7292, 0.8333, 0.75, 0.5417, 0.75, 0.5625, 0.7292, 0.5625, 0.7292, 0.5417, 0.75, 0.8125, 0.75, 0.8333, 0.7292, 0.8333, 0.7292, 0.8125, 0.75, 0.5208, 0.75, 0.5417, 0.7292, 0.5417, 0.7292, 0.5208, 0.75, 0.7917, 0.75, 0.8125, 0.7292, 0.8125, 0.7292, 0.7917, 0.75, 0.5, 0.75, 0.5208, 0.7292, 0.5208, 0.7292, 0.5, 0.7292, 0.6458, 0.7292, 0.6667, 0.7083, 0.6667, 0.7083, 0.6458, 0.7292, 0.9167, 0.7292, 0.9375, 0.7083, 0.9375, 0.7083, 0.9167, 0.7292, 0.625, 0.7292, 0.6458, 0.7083, 0.6458, 0.7083, 0.625, 0.7292, 0.8958, 0.7292, 0.9167, 0.7083, 0.9167, 0.7083, 0.8958, 0.7292, 0.6042, 0.7292, 0.625, 0.7083, 0.625, 0.7083, 0.6042, 0.7292, 0.875, 0.7292, 0.8958, 0.7083, 0.8958, 0.7083, 0.875, 0.7292, 0.5833, 0.7292, 0.6042, 0.7083, 0.6042, 0.7083, 0.5833, 0.7292, 0.8542, 0.7292, 0.875, 0.7083, 0.875, 0.7083, 0.8542, 0.7292, 0.5625, 0.7292, 0.5833, 0.7083, 0.5833, 0.7083, 0.5625, 0.7292, 0.8333, 0.7292, 0.8542, 0.7083, 0.8542, 0.7083, 0.8333, 0.7292, 0.5417, 0.7292, 0.5625, 0.7083, 0.5625, 0.7083, 0.5417, 0.7292, 0.8125, 0.7292, 0.8333, 0.7083, 0.8333, 0.7083, 0.8125, 0.7292, 0.5208, 0.7292, 0.5417, 0.7083, 0.5417, 0.7083, 0.5208, 0.7292, 0.7917, 0.7292, 0.8125, 0.7083, 0.8125, 0.7083, 0.7917, 0.7292, 0.5, 0.7292, 0.5208, 0.7083, 0.5208, 0.7083, 0.5, 0.7292, 0.7708, 0.7292, 0.7917, 0.7083, 0.7917, 0.7083, 0.7708, 0.7292, 0.75, 0.7292, 0.7708, 0.7083, 0.7708, 0.7083, 0.75, 0.7292, 0.7292, 0.7292, 0.75, 0.7083, 0.75, 0.7083, 0.7292, 0.7292, 0.7083, 0.7292, 0.7292, 0.7083, 0.7292, 0.7083, 0.7083, 0.7292, 0.9792, 0.7187, 1.0, 0.7083, 0.9792, 0.7292, 0.6875, 0.7292, 0.7083, 0.7083, 0.7083, 0.7083, 0.6875, 0.7292, 0.9583, 0.7292, 0.9792, 0.7083, 0.9792, 0.7083, 0.9583, 0.7292, 0.6667, 0.7292, 0.6875, 0.7083, 0.6875, 0.7083, 0.6667, 0.7292, 0.9375, 0.7292, 0.9583, 0.7083, 0.9583, 0.7083, 0.9375, 0.7083, 0.7083, 0.7083, 0.7292, 0.6875, 0.7292, 0.6875, 0.7083, 0.7083, 0.9792, 0.6979, 1.0, 0.6875, 0.9792, 0.7083, 0.6875, 0.7083, 0.7083, 0.6875, 0.7083, 0.6875, 0.6875, 0.7083, 0.9583, 0.7083, 0.9792, 0.6875, 0.9792, 0.6875, 0.9583, 0.7083, 0.6667, 0.7083, 0.6875, 0.6875, 0.6875, 0.6875, 0.6667, 0.7083, 0.9375, 0.7083, 0.9583, 0.6875, 0.9583, 0.6875, 0.9375, 0.7083, 0.6458, 0.7083, 0.6667, 0.6875, 0.6667, 0.6875, 0.6458, 0.7083, 0.9167, 0.7083, 0.9375, 0.6875, 0.9375, 0.6875, 0.9167, 0.7083, 0.625, 0.7083, 0.6458, 0.6875, 0.6458, 0.6875, 0.625, 0.7083, 0.8958, 0.7083, 0.9167, 0.6875, 0.9167, 0.6875, 0.8958, 0.7083, 0.6042, 0.7083, 0.625, 0.6875, 0.625, 0.6875, 0.6042, 0.7083, 0.875, 0.7083, 0.8958, 0.6875, 0.8958, 0.6875, 0.875, 0.7083, 0.5833, 0.7083, 0.6042, 0.6875, 0.6042, 0.6875, 0.5833, 0.7083, 0.8542, 0.7083, 0.875, 0.6875, 0.875, 0.6875, 0.8542, 0.7083, 0.5625, 0.7083, 0.5833, 0.6875, 0.5833, 0.6875, 0.5625, 0.7083, 0.8333, 0.7083, 0.8542, 0.6875, 0.8542, 0.6875, 0.8333, 0.7083, 0.5417, 0.7083, 0.5625, 0.6875, 0.5625, 0.6875, 0.5417, 0.7083, 0.8125, 0.7083, 0.8333, 0.6875, 0.8333, 0.6875, 0.8125, 0.7083, 0.5208, 0.7083, 0.5417, 0.6875, 0.5417, 0.6875, 0.5208, 0.7083, 0.7917, 0.7083, 0.8125, 0.6875, 0.8125, 0.6875, 0.7917, 0.7083, 0.5, 0.7083, 0.5208, 0.6875, 0.5208, 0.6875, 0.5, 0.7083, 0.7708, 0.7083, 0.7917, 0.6875, 0.7917, 0.6875, 0.7708, 0.7083, 0.75, 0.7083, 0.7708, 0.6875, 0.7708, 0.6875, 0.75, 0.7083, 0.7292, 0.7083, 0.75, 0.6875, 0.75, 0.6875, 0.7292, 0.6875, 0.5, 0.6875, 0.5208, 0.6667, 0.5208, 0.6667, 0.5, 0.6875, 0.7708, 0.6875, 0.7917, 0.6667, 0.7917, 0.6667, 0.7708, 0.6875, 0.75, 0.6875, 0.7708, 0.6667, 0.7708, 0.6667, 0.75, 0.6875, 0.7292, 0.6875, 0.75, 0.6667, 0.75, 0.6667, 0.7292, 0.6875, 0.7083, 0.6875, 0.7292, 0.6667, 0.7292, 0.6667, 0.7083, 0.6875, 0.9792, 0.6771, 1.0, 0.6667, 0.9792, 0.6875, 0.6875, 0.6875, 0.7083, 0.6667, 0.7083, 0.6667, 0.6875, 0.6875, 0.9583, 0.6875, 0.9792, 0.6667, 0.9792, 0.6667, 0.9583, 0.6875, 0.6667, 0.6875, 0.6875, 0.6667, 0.6875, 0.6667, 0.6667, 0.6875, 0.9375, 0.6875, 0.9583, 0.6667, 0.9583, 0.6667, 0.9375, 0.6875, 0.6458, 0.6875, 0.6667, 0.6667, 0.6667, 0.6667, 0.6458, 0.6875, 0.9167, 0.6875, 0.9375, 0.6667, 0.9375, 0.6667, 0.9167, 0.6875, 0.625, 0.6875, 0.6458, 0.6667, 0.6458, 0.6667, 0.625, 0.6875, 0.8958, 0.6875, 0.9167, 0.6667, 0.9167, 0.6667, 0.8958, 0.6875, 0.6042, 0.6875, 0.625, 0.6667, 0.625, 0.6667, 0.6042, 0.6875, 0.875, 0.6875, 0.8958, 0.6667, 0.8958, 0.6667, 0.875, 0.6875, 0.5833, 0.6875, 0.6042, 0.6667, 0.6042, 0.6667, 0.5833, 0.6875, 0.8542, 0.6875, 0.875, 0.6667, 0.875, 0.6667, 0.8542, 0.6875, 0.5625, 0.6875, 0.5833, 0.6667, 0.5833, 0.6667, 0.5625, 0.6875, 0.8333, 0.6875, 0.8542, 0.6667, 0.8542, 0.6667, 0.8333, 0.6875, 0.5417, 0.6875, 0.5625, 0.6667, 0.5625, 0.6667, 0.5417, 0.6875, 0.8125, 0.6875, 0.8333, 0.6667, 0.8333, 0.6667, 0.8125, 0.6875, 0.5208, 0.6875, 0.5417, 0.6667, 0.5417, 0.6667, 0.5208, 0.6875, 0.7917, 0.6875, 0.8125, 0.6667, 0.8125, 0.6667, 0.7917, 0.6667, 0.8542, 0.6667, 0.875, 0.6458, 0.875, 0.6458, 0.8542, 0.6667, 0.5625, 0.6667, 0.5833, 0.6458, 0.5833, 0.6458, 0.5625, 0.6667, 0.8333, 0.6667, 0.8542, 0.6458, 0.8542, 0.6458, 0.8333, 0.6667, 0.5417, 0.6667, 0.5625, 0.6458, 0.5625, 0.6458, 0.5417, 0.6667, 0.8125, 0.6667, 0.8333, 0.6458, 0.8333, 0.6458, 0.8125, 0.6667, 0.5208, 0.6667, 0.5417, 0.6458, 0.5417, 0.6458, 0.5208, 0.6667, 0.7917, 0.6667, 0.8125, 0.6458, 0.8125, 0.6458, 0.7917, 0.6667, 0.5, 0.6667, 0.5208, 0.6458, 0.5208, 0.6458, 0.5, 0.6667, 0.7708, 0.6667, 0.7917, 0.6458, 0.7917, 0.6458, 0.7708, 0.6667, 0.75, 0.6667, 0.7708, 0.6458, 0.7708, 0.6458, 0.75, 0.6667, 0.7292, 0.6667, 0.75, 0.6458, 0.75, 0.6458, 0.7292, 0.6667, 0.7083, 0.6667, 0.7292, 0.6458, 0.7292, 0.6458, 0.7083, 0.6667, 0.9792, 0.6562, 1.0, 0.6458, 0.9792, 0.6667, 0.6875, 0.6667, 0.7083, 0.6458, 0.7083, 0.6458, 0.6875, 0.6667, 0.9583, 0.6667, 0.9792, 0.6458, 0.9792, 0.6458, 0.9583, 0.6667, 0.6667, 0.6667, 0.6875, 0.6458, 0.6875, 0.6458, 0.6667, 0.6667, 0.9375, 0.6667, 0.9583, 0.6458, 0.9583, 0.6458, 0.9375, 0.6667, 0.6458, 0.6667, 0.6667, 0.6458, 0.6667, 0.6458, 0.6458, 0.6667, 0.9167, 0.6667, 0.9375, 0.6458, 0.9375, 0.6458, 0.9167, 0.6667, 0.625, 0.6667, 0.6458, 0.6458, 0.6458, 0.6458, 0.625, 0.6667, 0.8958, 0.6667, 0.9167, 0.6458, 0.9167, 0.6458, 0.8958, 0.6667, 0.6042, 0.6667, 0.625, 0.6458, 0.625, 0.6458, 0.6042, 0.6667, 0.875, 0.6667, 0.8958, 0.6458, 0.8958, 0.6458, 0.875, 0.6667, 0.5833, 0.6667, 0.6042, 0.6458, 0.6042, 0.6458, 0.5833, 0.6458, 0.9167, 0.6458, 0.9375, 0.625, 0.9375, 0.625, 0.9167, 0.6458, 0.625, 0.6458, 0.6458, 0.625, 0.6458, 0.625, 0.625, 0.6458, 0.8958, 0.6458, 0.9167, 0.625, 0.9167, 0.625, 0.8958, 0.6458, 0.6042, 0.6458, 0.625, 0.625, 0.625, 0.625, 0.6042, 0.6458, 0.875, 0.6458, 0.8958, 0.625, 0.8958, 0.625, 0.875, 0.6458, 0.5833, 0.6458, 0.6042, 0.625, 0.6042, 0.625, 0.5833, 0.6458, 0.8542, 0.6458, 0.875, 0.625, 0.875, 0.625, 0.8542, 0.6458, 0.5625, 0.6458, 0.5833, 0.625, 0.5833, 0.625, 0.5625, 0.6458, 0.8333, 0.6458, 0.8542, 0.625, 0.8542, 0.625, 0.8333, 0.6458, 0.5417, 0.6458, 0.5625, 0.625, 0.5625, 0.625, 0.5417, 0.6458, 0.8125, 0.6458, 0.8333, 0.625, 0.8333, 0.625, 0.8125, 0.6458, 0.5208, 0.6458, 0.5417, 0.625, 0.5417, 0.625, 0.5208, 0.6458, 0.7917, 0.6458, 0.8125, 0.625, 0.8125, 0.625, 0.7917, 0.6458, 0.5, 0.6458, 0.5208, 0.625, 0.5208, 0.625, 0.5, 0.6458, 0.7708, 0.6458, 0.7917, 0.625, 0.7917, 0.625, 0.7708, 0.6458, 0.75, 0.6458, 0.7708, 0.625, 0.7708, 0.625, 0.75, 0.6458, 0.7292, 0.6458, 0.75, 0.625, 0.75, 0.625, 0.7292, 0.6458, 0.7083, 0.6458, 0.7292, 0.625, 0.7292, 0.625, 0.7083, 0.6458, 0.9792, 0.6354, 1.0, 0.625, 0.9792, 0.6458, 0.6875, 0.6458, 0.7083, 0.625, 0.7083, 0.625, 0.6875, 0.6458, 0.9583, 0.6458, 0.9792, 0.625, 0.9792, 0.625, 0.9583, 0.6458, 0.6667, 0.6458, 0.6875, 0.625, 0.6875, 0.625, 0.6667, 0.6458, 0.9375, 0.6458, 0.9583, 0.625, 0.9583, 0.625, 0.9375, 0.6458, 0.6458, 0.6458, 0.6667, 0.625, 0.6667, 0.625, 0.6458, 0.625, 0.7083, 0.625, 0.7292, 0.6042, 0.7292, 0.6042, 0.7083, 0.625, 0.9792, 0.6146, 1.0, 0.6042, 0.9792, 0.625, 0.6875, 0.625, 0.7083, 0.6042, 0.7083, 0.6042, 0.6875, 0.625, 0.9583, 0.625, 0.9792, 0.6042, 0.9792, 0.6042, 0.9583, 0.625, 0.6667, 0.625, 0.6875, 0.6042, 0.6875, 0.6042, 0.6667, 0.625, 0.9375, 0.625, 0.9583, 0.6042, 0.9583, 0.6042, 0.9375, 0.625, 0.6458, 0.625, 0.6667, 0.6042, 0.6667, 0.6042, 0.6458, 0.625, 0.9167, 0.625, 0.9375, 0.6042, 0.9375, 0.6042, 0.9167, 0.625, 0.625, 0.625, 0.6458, 0.6042, 0.6458, 0.6042, 0.625, 0.625, 0.8958, 0.625, 0.9167, 0.6042, 0.9167, 0.6042, 0.8958, 0.625, 0.6042, 0.625, 0.625, 0.6042, 0.625, 0.6042, 0.6042, 0.625, 0.875, 0.625, 0.8958, 0.6042, 0.8958, 0.6042, 0.875, 0.625, 0.5833, 0.625, 0.6042, 0.6042, 0.6042, 0.6042, 0.5833, 0.625, 0.8542, 0.625, 0.875, 0.6042, 0.875, 0.6042, 0.8542, 0.625, 0.5625, 0.625, 0.5833, 0.6042, 0.5833, 0.6042, 0.5625, 0.625, 0.8333, 0.625, 0.8542, 0.6042, 0.8542, 0.6042, 0.8333, 0.625, 0.5417, 0.625, 0.5625, 0.6042, 0.5625, 0.6042, 0.5417, 0.625, 0.8125, 0.625, 0.8333, 0.6042, 0.8333, 0.6042, 0.8125, 0.625, 0.5208, 0.625, 0.5417, 0.6042, 0.5417, 0.6042, 0.5208, 0.625, 0.7917, 0.625, 0.8125, 0.6042, 0.8125, 0.6042, 0.7917, 0.625, 0.5, 0.625, 0.5208, 0.6042, 0.5208, 0.6042, 0.5, 0.625, 0.7708, 0.625, 0.7917, 0.6042, 0.7917, 0.6042, 0.7708, 0.625, 0.75, 0.625, 0.7708, 0.6042, 0.7708, 0.6042, 0.75, 0.625, 0.7292, 0.625, 0.75, 0.6042, 0.75, 0.6042, 0.7292, 0.6042, 0.7708, 0.6042, 0.7917, 0.5833, 0.7917, 0.5833, 0.7708, 0.6042, 0.75, 0.6042, 0.7708, 0.5833, 0.7708, 0.5833, 0.75, 0.6042, 0.7292, 0.6042, 0.75, 0.5833, 0.75, 0.5833, 0.7292, 0.6042, 0.7083, 0.6042, 0.7292, 0.5833, 0.7292, 0.5833, 0.7083, 0.6042, 0.9792, 0.5937, 1.0, 0.5833, 0.9792, 0.6042, 0.6875, 0.6042, 0.7083, 0.5833, 0.7083, 0.5833, 0.6875, 0.6042, 0.9583, 0.6042, 0.9792, 0.5833, 0.9792, 0.5833, 0.9583, 0.6042, 0.6667, 0.6042, 0.6875, 0.5833, 0.6875, 0.5833, 0.6667, 0.6042, 0.9375, 0.6042, 0.9583, 0.5833, 0.9583, 0.5833, 0.9375, 0.6042, 0.6458, 0.6042, 0.6667, 0.5833, 0.6667, 0.5833, 0.6458, 0.6042, 0.9167, 0.6042, 0.9375, 0.5833, 0.9375, 0.5833, 0.9167, 0.6042, 0.625, 0.6042, 0.6458, 0.5833, 0.6458, 0.5833, 0.625, 0.6042, 0.8958, 0.6042, 0.9167, 0.5833, 0.9167, 0.5833, 0.8958, 0.6042, 0.6042, 0.6042, 0.625, 0.5833, 0.625, 0.5833, 0.6042, 0.6042, 0.875, 0.6042, 0.8958, 0.5833, 0.8958, 0.5833, 0.875, 0.6042, 0.5833, 0.6042, 0.6042, 0.5833, 0.6042, 0.5833, 0.5833, 0.6042, 0.8542, 0.6042, 0.875, 0.5833, 0.875, 0.5833, 0.8542, 0.6042, 0.5625, 0.6042, 0.5833, 0.5833, 0.5833, 0.5833, 0.5625, 0.6042, 0.8333, 0.6042, 0.8542, 0.5833, 0.8542, 0.5833, 0.8333, 0.6042, 0.5417, 0.6042, 0.5625, 0.5833, 0.5625, 0.5833, 0.5417, 0.6042, 0.8125, 0.6042, 0.8333, 0.5833, 0.8333, 0.5833, 0.8125, 0.6042, 0.5208, 0.6042, 0.5417, 0.5833, 0.5417, 0.5833, 0.5208, 0.6042, 0.7917, 0.6042, 0.8125, 0.5833, 0.8125, 0.5833, 0.7917, 0.6042, 0.5, 0.6042, 0.5208, 0.5833, 0.5208, 0.5833, 0.5, 0.5833, 0.5625, 0.5833, 0.5833, 0.5625, 0.5833, 0.5625, 0.5625, 0.5833, 0.8333, 0.5833, 0.8542, 0.5625, 0.8542, 0.5625, 0.8333, 0.5833, 0.5417, 0.5833, 0.5625, 0.5625, 0.5625, 0.5625, 0.5417, 0.5833, 0.8125, 0.5833, 0.8333, 0.5625, 0.8333, 0.5625, 0.8125, 0.5833, 0.5208, 0.5833, 0.5417, 0.5625, 0.5417, 0.5625, 0.5208, 0.5833, 0.7917, 0.5833, 0.8125, 0.5625, 0.8125, 0.5625, 0.7917, 0.5833, 0.5, 0.5833, 0.5208, 0.5625, 0.5208, 0.5625, 0.5, 0.5833, 0.7708, 0.5833, 0.7917, 0.5625, 0.7917, 0.5625, 0.7708, 0.5833, 0.75, 0.5833, 0.7708, 0.5625, 0.7708, 0.5625, 0.75, 0.5833, 0.7292, 0.5833, 0.75, 0.5625, 0.75, 0.5625, 0.7292, 0.5833, 0.7083, 0.5833, 0.7292, 0.5625, 0.7292, 0.5625, 0.7083, 0.5833, 0.9792, 0.5729, 1.0, 0.5625, 0.9792, 0.5833, 0.6875, 0.5833, 0.7083, 0.5625, 0.7083, 0.5625, 0.6875, 0.5833, 0.9583, 0.5833, 0.9792, 0.5625, 0.9792, 0.5625, 0.9583, 0.5833, 0.6667, 0.5833, 0.6875, 0.5625, 0.6875, 0.5625, 0.6667, 0.5833, 0.9375, 0.5833, 0.9583, 0.5625, 0.9583, 0.5625, 0.9375, 0.5833, 0.6458, 0.5833, 0.6667, 0.5625, 0.6667, 0.5625, 0.6458, 0.5833, 0.9167, 0.5833, 0.9375, 0.5625, 0.9375, 0.5625, 0.9167, 0.5833, 0.625, 0.5833, 0.6458, 0.5625, 0.6458, 0.5625, 0.625, 0.5833, 0.8958, 0.5833, 0.9167, 0.5625, 0.9167, 0.5625, 0.8958, 0.5833, 0.6042, 0.5833, 0.625, 0.5625, 0.625, 0.5625, 0.6042, 0.5833, 0.875, 0.5833, 0.8958, 0.5625, 0.8958, 0.5625, 0.875, 0.5833, 0.5833, 0.5833, 0.6042, 0.5625, 0.6042, 0.5625, 0.5833, 0.5833, 0.8542, 0.5833, 0.875, 0.5625, 0.875, 0.5625, 0.8542, 0.5625, 0.625, 0.5625, 0.6458, 0.5417, 0.6458, 0.5417, 0.625, 0.5625, 0.8958, 0.5625, 0.9167, 0.5417, 0.9167, 0.5417, 0.8958, 0.5625, 0.6042, 0.5625, 0.625, 0.5417, 0.625, 0.5417, 0.6042, 0.5625, 0.875, 0.5625, 0.8958, 0.5417, 0.8958, 0.5417, 0.875, 0.5625, 0.5833, 0.5625, 0.6042, 0.5417, 0.6042, 0.5417, 0.5833, 0.5625, 0.8542, 0.5625, 0.875, 0.5417, 0.875, 0.5417, 0.8542, 0.5625, 0.5625, 0.5625, 0.5833, 0.5417, 0.5833, 0.5417, 0.5625, 0.5625, 0.8333, 0.5625, 0.8542, 0.5417, 0.8542, 0.5417, 0.8333, 0.5625, 0.5417, 0.5625, 0.5625, 0.5417, 0.5625, 0.5417, 0.5417, 0.5625, 0.8125, 0.5625, 0.8333, 0.5417, 0.8333, 0.5417, 0.8125, 0.5625, 0.5208, 0.5625, 0.5417, 0.5417, 0.5417, 0.5417, 0.5208, 0.5625, 0.7917, 0.5625, 0.8125, 0.5417, 0.8125, 0.5417, 0.7917, 0.5625, 0.5, 0.5625, 0.5208, 0.5417, 0.5208, 0.5417, 0.5, 0.5625, 0.7708, 0.5625, 0.7917, 0.5417, 0.7917, 0.5417, 0.7708, 0.5625, 0.75, 0.5625, 0.7708, 0.5417, 0.7708, 0.5417, 0.75, 0.5625, 0.7292, 0.5625, 0.75, 0.5417, 0.75, 0.5417, 0.7292, 0.5625, 0.7083, 0.5625, 0.7292, 0.5417, 0.7292, 0.5417, 0.7083, 0.5625, 0.9792, 0.5521, 1.0, 0.5417, 0.9792, 0.5625, 0.6875, 0.5625, 0.7083, 0.5417, 0.7083, 0.5417, 0.6875, 0.5625, 0.9583, 0.5625, 0.9792, 0.5417, 0.9792, 0.5417, 0.9583, 0.5625, 0.6667, 0.5625, 0.6875, 0.5417, 0.6875, 0.5417, 0.6667, 0.5625, 0.9375, 0.5625, 0.9583, 0.5417, 0.9583, 0.5417, 0.9375, 0.5625, 0.6458, 0.5625, 0.6667, 0.5417, 0.6667, 0.5417, 0.6458, 0.5625, 0.9167, 0.5625, 0.9375, 0.5417, 0.9375, 0.5417, 0.9167, 0.5417, 0.6875, 0.5417, 0.7083, 0.5208, 0.7083, 0.5208, 0.6875, 0.5417, 0.9583, 0.5417, 0.9792, 0.5208, 0.9792, 0.5208, 0.9583, 0.5417, 0.6667, 0.5417, 0.6875, 0.5208, 0.6875, 0.5208, 0.6667, 0.5417, 0.9375, 0.5417, 0.9583, 0.5208, 0.9583, 0.5208, 0.9375, 0.5417, 0.6458, 0.5417, 0.6667, 0.5208, 0.6667, 0.5208, 0.6458, 0.5417, 0.9167, 0.5417, 0.9375, 0.5208, 0.9375, 0.5208, 0.9167, 0.5417, 0.625, 0.5417, 0.6458, 0.5208, 0.6458, 0.5208, 0.625, 0.5417, 0.8958, 0.5417, 0.9167, 0.5208, 0.9167, 0.5208, 0.8958, 0.5417, 0.6042, 0.5417, 0.625, 0.5208, 0.625, 0.5208, 0.6042, 0.5417, 0.875, 0.5417, 0.8958, 0.5208, 0.8958, 0.5208, 0.875, 0.5417, 0.5833, 0.5417, 0.6042, 0.5208, 0.6042, 0.5208, 0.5833, 0.5417, 0.8542, 0.5417, 0.875, 0.5208, 0.875, 0.5208, 0.8542, 0.5417, 0.5625, 0.5417, 0.5833, 0.5208, 0.5833, 0.5208, 0.5625, 0.5417, 0.8333, 0.5417, 0.8542, 0.5208, 0.8542, 0.5208, 0.8333, 0.5417, 0.5417, 0.5417, 0.5625, 0.5208, 0.5625, 0.5208, 0.5417, 0.5417, 0.8125, 0.5417, 0.8333, 0.5208, 0.8333, 0.5208, 0.8125, 0.5417, 0.5208, 0.5417, 0.5417, 0.5208, 0.5417, 0.5208, 0.5208, 0.5417, 0.7917, 0.5417, 0.8125, 0.5208, 0.8125, 0.5208, 0.7917, 0.5417, 0.5, 0.5417, 0.5208, 0.5208, 0.5208, 0.5208, 0.5, 0.5417, 0.7708, 0.5417, 0.7917, 0.5208, 0.7917, 0.5208, 0.7708, 0.5417, 0.75, 0.5417, 0.7708, 0.5208, 0.7708, 0.5208, 0.75, 0.5417, 0.7292, 0.5417, 0.75, 0.5208, 0.75, 0.5208, 0.7292, 0.5417, 0.7083, 0.5417, 0.7292, 0.5208, 0.7292, 0.5208, 0.7083, 0.5417, 0.9792, 0.5312, 1.0, 0.5208, 0.9792, 0.5208, 0.75, 0.5208, 0.7708, 0.5, 0.7708, 0.5, 0.75, 0.5208, 0.7292, 0.5208, 0.75, 0.5, 0.75, 0.5, 0.7292, 0.5208, 0.7083, 0.5208, 0.7292, 0.5, 0.7292, 0.5, 0.7083, 0.5208, 0.9792, 0.5104, 1.0, 0.5, 0.9792, 0.5208, 0.6875, 0.5208, 0.7083, 0.5, 0.7083, 0.5, 0.6875, 0.5208, 0.9583, 0.5208, 0.9792, 0.5, 0.9792, 0.5, 0.9583, 0.5208, 0.6667, 0.5208, 0.6875, 0.5, 0.6875, 0.5, 0.6667, 0.5208, 0.9375, 0.5208, 0.9583, 0.5, 0.9583, 0.5, 0.9375, 0.5208, 0.6458, 0.5208, 0.6667, 0.5, 0.6667, 0.5, 0.6458, 0.5208, 0.9167, 0.5208, 0.9375, 0.5, 0.9375, 0.5, 0.9167, 0.5208, 0.625, 0.5208, 0.6458, 0.5, 0.6458, 0.5, 0.625, 0.5208, 0.8958, 0.5208, 0.9167, 0.5, 0.9167, 0.5, 0.8958, 0.5208, 0.6042, 0.5208, 0.625, 0.5, 0.625, 0.5, 0.6042, 0.5208, 0.875, 0.5208, 0.8958, 0.5, 0.8958, 0.5, 0.875, 0.5208, 0.5833, 0.5208, 0.6042, 0.5, 0.6042, 0.5, 0.5833, 0.5208, 0.8542, 0.5208, 0.875, 0.5, 0.875, 0.5, 0.8542, 0.5208, 0.5625, 0.5208, 0.5833, 0.5, 0.5833, 0.5, 0.5625, 0.5208, 0.8333, 0.5208, 0.8542, 0.5, 0.8542, 0.5, 0.8333, 0.5208, 0.5417, 0.5208, 0.5625, 0.5, 0.5625, 0.5, 0.5417, 0.5208, 0.8125, 0.5208, 0.8333, 0.5, 0.8333, 0.5, 0.8125, 0.5208, 0.5208, 0.5208, 0.5417, 0.5, 0.5417, 0.5, 0.5208, 0.5208, 0.7917, 0.5208, 0.8125, 0.5, 0.8125, 0.5, 0.7917, 0.5208, 0.5, 0.5208, 0.5208, 0.5, 0.5208, 0.5, 0.5, 0.5208, 0.7708, 0.5208, 0.7917, 0.5, 0.7917, 0.5, 0.7708, 1.0, 0.9583, 1.0, 0.9792, 0.9792, 0.9792, 0.9792, 0.9583, 1.0, 0.6667, 1.0, 0.6875, 0.9792, 0.6875, 0.9792, 0.6667, 1.0, 0.9375, 1.0, 0.9583, 0.9792, 0.9583, 0.9792, 0.9375, 1.0, 0.6458, 1.0, 0.6667, 0.9792, 0.6667, 0.9792, 0.6458, 1.0, 0.9167, 1.0, 0.9375, 0.9792, 0.9375, 0.9792, 0.9167, 1.0, 0.625, 1.0, 0.6458, 0.9792, 0.6458, 0.9792, 0.625, 1.0, 0.8958, 1.0, 0.9167, 0.9792, 0.9167, 0.9792, 0.8958, 1.0, 0.6042, 1.0, 0.625, 0.9792, 0.625, 0.9792, 0.6042, 1.0, 0.875, 1.0, 0.8958, 0.9792, 0.8958, 0.9792, 0.875, 1.0, 0.5833, 1.0, 0.6042, 0.9792, 0.6042, 0.9792, 0.5833, 1.0, 0.8542, 1.0, 0.875, 0.9792, 0.875, 0.9792, 0.8542, 1.0, 0.5625, 1.0, 0.5833, 0.9792, 0.5833, 0.9792, 0.5625, 1.0, 0.8333, 1.0, 0.8542, 0.9792, 0.8542, 0.9792, 0.8333, 1.0, 0.5417, 1.0, 0.5625, 0.9792, 0.5625, 0.9792, 0.5417, 1.0, 0.8125, 1.0, 0.8333, 0.9792, 0.8333, 0.9792, 0.8125, 1.0, 0.5208, 1.0, 0.5417, 0.9792, 0.5417, 0.9792, 0.5208, 1.0, 0.7917, 1.0, 0.8125, 0.9792, 0.8125, 0.9792, 0.7917, 1.0, 0.5, 1.0, 0.5208, 0.9792, 0.5208, 0.9792, 0.5, 1.0, 0.7708, 1.0, 0.7917, 0.9792, 0.7917, 0.9792, 0.7708, 1.0, 0.75, 1.0, 0.7708, 0.9792, 0.7708, 0.9792, 0.75, 1.0, 0.7292, 1.0, 0.75, 0.9792, 0.75, 0.9792, 0.7292, 1.0, 0.7083, 1.0, 0.7292, 0.9792, 0.7292, 0.9792, 0.7083, 1.0, 0.9792, 0.9896, 1.0, 0.9792, 0.9792, 1.0, 0.6875, 1.0, 0.7083, 0.9792, 0.7083, 0.9792, 0.6875, 0.9792, 0.75, 0.9792, 0.7708, 0.9583, 0.7708, 0.9583, 0.75, 0.9792, 0.7292, 0.9792, 0.75, 0.9583, 0.75, 0.9583, 0.7292, 0.9792, 0.7083, 0.9792, 0.7292, 0.9583, 0.7292, 0.9583, 0.7083, 0.9792, 0.9792, 0.9688, 1.0, 0.9583, 0.9792, 0.9792, 0.6875, 0.9792, 0.7083, 0.9583, 0.7083, 0.9583, 0.6875, 0.9792, 0.9583, 0.9792, 0.9792, 0.9583, 0.9792, 0.9583, 0.9583, 0.9792, 0.6667, 0.9792, 0.6875, 0.9583, 0.6875, 0.9583, 0.6667, 0.9792, 0.9375, 0.9792, 0.9583, 0.9583, 0.9583, 0.9583, 0.9375, 0.9792, 0.6458, 0.9792, 0.6667, 0.9583, 0.6667, 0.9583, 0.6458, 0.9792, 0.9167, 0.9792, 0.9375, 0.9583, 0.9375, 0.9583, 0.9167, 0.9792, 0.625, 0.9792, 0.6458, 0.9583, 0.6458, 0.9583, 0.625, 0.9792, 0.8958, 0.9792, 0.9167, 0.9583, 0.9167, 0.9583, 0.8958, 0.9792, 0.6042, 0.9792, 0.625, 0.9583, 0.625, 0.9583, 0.6042, 0.9792, 0.875, 0.9792, 0.8958, 0.9583, 0.8958, 0.9583, 0.875, 0.9792, 0.5833, 0.9792, 0.6042, 0.9583, 0.6042, 0.9583, 0.5833, 0.9792, 0.8542, 0.9792, 0.875, 0.9583, 0.875, 0.9583, 0.8542, 0.9792, 0.5625, 0.9792, 0.5833, 0.9583, 0.5833, 0.9583, 0.5625, 0.9792, 0.8333, 0.9792, 0.8542, 0.9583, 0.8542, 0.9583, 0.8333, 0.9792, 0.5417, 0.9792, 0.5625, 0.9583, 0.5625, 0.9583, 0.5417, 0.9792, 0.8125, 0.9792, 0.8333, 0.9583, 0.8333, 0.9583, 0.8125, 0.9792, 0.5208, 0.9792, 0.5417, 0.9583, 0.5417, 0.9583, 0.5208, 0.9792, 0.7917, 0.9792, 0.8125, 0.9583, 0.8125, 0.9583, 0.7917, 0.9792, 0.5, 0.9792, 0.5208, 0.9583, 0.5208, 0.9583, 0.5, 0.9792, 0.7708, 0.9792, 0.7917, 0.9583, 0.7917, 0.9583, 0.7708, 0.9583, 0.8125, 0.9583, 0.8333, 0.9375, 0.8333, 0.9375, 0.8125, 0.9583, 0.5208, 0.9583, 0.5417, 0.9375, 0.5417, 0.9375, 0.5208, 0.9583, 0.7917, 0.9583, 0.8125, 0.9375, 0.8125, 0.9375, 0.7917, 0.9583, 0.5, 0.9583, 0.5208, 0.9375, 0.5208, 0.9375, 0.5, 0.9583, 0.7708, 0.9583, 0.7917, 0.9375, 0.7917, 0.9375, 0.7708, 0.9583, 0.75, 0.9583, 0.7708, 0.9375, 0.7708, 0.9375, 0.75, 0.9583, 0.7292, 0.9583, 0.75, 0.9375, 0.75, 0.9375, 0.7292, 0.9583, 0.7083, 0.9583, 0.7292, 0.9375, 0.7292, 0.9375, 0.7083, 0.9583, 0.9792, 0.9479, 1.0, 0.9375, 0.9792, 0.9583, 0.6875, 0.9583, 0.7083, 0.9375, 0.7083, 0.9375, 0.6875, 0.9583, 0.9583, 0.9583, 0.9792, 0.9375, 0.9792, 0.9375, 0.9583, 0.9583, 0.6667, 0.9583, 0.6875, 0.9375, 0.6875, 0.9375, 0.6667, 0.9583, 0.9375, 0.9583, 0.9583, 0.9375, 0.9583, 0.9375, 0.9375, 0.9583, 0.6458, 0.9583, 0.6667, 0.9375, 0.6667, 0.9375, 0.6458, 0.9583, 0.9167, 0.9583, 0.9375, 0.9375, 0.9375, 0.9375, 0.9167, 0.9583, 0.625, 0.9583, 0.6458, 0.9375, 0.6458, 0.9375, 0.625, 0.9583, 0.8958, 0.9583, 0.9167, 0.9375, 0.9167, 0.9375, 0.8958, 0.9583, 0.6042, 0.9583, 0.625, 0.9375, 0.625, 0.9375, 0.6042, 0.9583, 0.875, 0.9583, 0.8958, 0.9375, 0.8958, 0.9375, 0.875, 0.9583, 0.5833, 0.9583, 0.6042, 0.9375, 0.6042, 0.9375, 0.5833, 0.9583, 0.8542, 0.9583, 0.875, 0.9375, 0.875, 0.9375, 0.8542, 0.9583, 0.5625, 0.9583, 0.5833, 0.9375, 0.5833, 0.9375, 0.5625, 0.9583, 0.8333, 0.9583, 0.8542, 0.9375, 0.8542, 0.9375, 0.8333, 0.9583, 0.5417, 0.9583, 0.5625, 0.9375, 0.5625, 0.9375, 0.5417, 0.9375, 0.6042, 0.9375, 0.625, 0.9167, 0.625, 0.9167, 0.6042, 0.9375, 0.875, 0.9375, 0.8958, 0.9167, 0.8958, 0.9167, 0.875, 0.9375, 0.5833, 0.9375, 0.6042, 0.9167, 0.6042, 0.9167, 0.5833, 0.9375, 0.8542, 0.9375, 0.875, 0.9167, 0.875, 0.9167, 0.8542, 0.9375, 0.5625, 0.9375, 0.5833, 0.9167, 0.5833, 0.9167, 0.5625, 0.9375, 0.8333, 0.9375, 0.8542, 0.9167, 0.8542, 0.9167, 0.8333, 0.9375, 0.5417, 0.9375, 0.5625, 0.9167, 0.5625, 0.9167, 0.5417, 0.9375, 0.8125, 0.9375, 0.8333, 0.9167, 0.8333, 0.9167, 0.8125, 0.9375, 0.5208, 0.9375, 0.5417, 0.9167, 0.5417, 0.9167, 0.5208, 0.9375, 0.7917, 0.9375, 0.8125, 0.9167, 0.8125, 0.9167, 0.7917, 0.9375, 0.5, 0.9375, 0.5208, 0.9167, 0.5208, 0.9167, 0.5, 0.9375, 0.7708, 0.9375, 0.7917, 0.9167, 0.7917, 0.9167, 0.7708, 0.9375, 0.75, 0.9375, 0.7708, 0.9167, 0.7708, 0.9167, 0.75, 0.9375, 0.7292, 0.9375, 0.75, 0.9167, 0.75, 0.9167, 0.7292, 0.9375, 0.7083, 0.9375, 0.7292, 0.9167, 0.7292, 0.9167, 0.7083, 0.9375, 0.9792, 0.9271, 1.0, 0.9167, 0.9792, 0.9375, 0.6875, 0.9375, 0.7083, 0.9167, 0.7083, 0.9167, 0.6875, 0.9375, 0.9583, 0.9375, 0.9792, 0.9167, 0.9792, 0.9167, 0.9583, 0.9375, 0.6667, 0.9375, 0.6875, 0.9167, 0.6875, 0.9167, 0.6667, 0.9375, 0.9375, 0.9375, 0.9583, 0.9167, 0.9583, 0.9167, 0.9375, 0.9375, 0.6458, 0.9375, 0.6667, 0.9167, 0.6667, 0.9167, 0.6458, 0.9375, 0.9167, 0.9375, 0.9375, 0.9167, 0.9375, 0.9167, 0.9167, 0.9375, 0.625, 0.9375, 0.6458, 0.9167, 0.6458, 0.9167, 0.625, 0.9375, 0.8958, 0.9375, 0.9167, 0.9167, 0.9167, 0.9167, 0.8958, 0.9167, 0.6667, 0.9167, 0.6875, 0.8958, 0.6875, 0.8958, 0.6667, 0.9167, 0.9375, 0.9167, 0.9583, 0.8958, 0.9583, 0.8958, 0.9375, 0.9167, 0.6458, 0.9167, 0.6667, 0.8958, 0.6667, 0.8958, 0.6458, 0.9167, 0.9167, 0.9167, 0.9375, 0.8958, 0.9375, 0.8958, 0.9167, 0.9167, 0.625, 0.9167, 0.6458, 0.8958, 0.6458, 0.8958, 0.625, 0.9167, 0.8958, 0.9167, 0.9167, 0.8958, 0.9167, 0.8958, 0.8958, 0.9167, 0.6042, 0.9167, 0.625, 0.8958, 0.625, 0.8958, 0.6042, 0.9167, 0.875, 0.9167, 0.8958, 0.8958, 0.8958, 0.8958, 0.875, 0.9167, 0.5833, 0.9167, 0.6042, 0.8958, 0.6042, 0.8958, 0.5833, 0.9167, 0.8542, 0.9167, 0.875, 0.8958, 0.875, 0.8958, 0.8542, 0.9167, 0.5625, 0.9167, 0.5833, 0.8958, 0.5833, 0.8958, 0.5625, 0.9167, 0.8333, 0.9167, 0.8542, 0.8958, 0.8542, 0.8958, 0.8333, 0.9167, 0.5417, 0.9167, 0.5625, 0.8958, 0.5625, 0.8958, 0.5417, 0.9167, 0.8125, 0.9167, 0.8333, 0.8958, 0.8333, 0.8958, 0.8125, 0.9167, 0.5208, 0.9167, 0.5417, 0.8958, 0.5417, 0.8958, 0.5208, 0.9167, 0.7917, 0.9167, 0.8125, 0.8958, 0.8125, 0.8958, 0.7917, 0.9167, 0.5, 0.9167, 0.5208, 0.8958, 0.5208, 0.8958, 0.5, 0.9167, 0.7708, 0.9167, 0.7917, 0.8958, 0.7917, 0.8958, 0.7708, 0.9167, 0.75, 0.9167, 0.7708, 0.8958, 0.7708, 0.8958, 0.75, 0.9167, 0.7292, 0.9167, 0.75, 0.8958, 0.75, 0.8958, 0.7292, 0.9167, 0.7083, 0.9167, 0.7292, 0.8958, 0.7292, 0.8958, 0.7083, 0.9167, 0.9792, 0.9063, 1.0, 0.8958, 0.9792, 0.9167, 0.6875, 0.9167, 0.7083, 0.8958, 0.7083, 0.8958, 0.6875, 0.9167, 0.9583, 0.9167, 0.9792, 0.8958, 0.9792, 0.8958, 0.9583, 0.8958, 0.7292, 0.8958, 0.75, 0.875, 0.75, 0.875, 0.7292, 0.8958, 0.7083, 0.8958, 0.7292, 0.875, 0.7292, 0.875, 0.7083, 0.8958, 0.9792, 0.8854, 1.0, 0.875, 0.9792, 0.8958, 0.6875, 0.8958, 0.7083, 0.875, 0.7083, 0.875, 0.6875, 0.8958, 0.9583, 0.8958, 0.9792, 0.875, 0.9792, 0.875, 0.9583, 0.8958, 0.6667, 0.8958, 0.6875, 0.875, 0.6875, 0.875, 0.6667, 0.8958, 0.9375, 0.8958, 0.9583, 0.875, 0.9583, 0.875, 0.9375, 0.8958, 0.6458, 0.8958, 0.6667, 0.875, 0.6667, 0.875, 0.6458, 0.8958, 0.9167, 0.8958, 0.9375, 0.875, 0.9375, 0.875, 0.9167, 0.8958, 0.625, 0.8958, 0.6458, 0.875, 0.6458, 0.875, 0.625, 0.8958, 0.8958, 0.8958, 0.9167, 0.875, 0.9167, 0.875, 0.8958, 0.8958, 0.6042, 0.8958, 0.625, 0.875, 0.625, 0.875, 0.6042, 0.8958, 0.875, 0.8958, 0.8958, 0.875, 0.8958, 0.875, 0.875, 0.8958, 0.5833, 0.8958, 0.6042, 0.875, 0.6042, 0.875, 0.5833, 0.8958, 0.8542, 0.8958, 0.875, 0.875, 0.875, 0.875, 0.8542, 0.8958, 0.5625, 0.8958, 0.5833, 0.875, 0.5833, 0.875, 0.5625, 0.8958, 0.8333, 0.8958, 0.8542, 0.875, 0.8542, 0.875, 0.8333, 0.8958, 0.5417, 0.8958, 0.5625, 0.875, 0.5625, 0.875, 0.5417, 0.8958, 0.8125, 0.8958, 0.8333, 0.875, 0.8333, 0.875, 0.8125, 0.8958, 0.5208, 0.8958, 0.5417, 0.875, 0.5417, 0.875, 0.5208, 0.8958, 0.7917, 0.8958, 0.8125, 0.875, 0.8125, 0.875, 0.7917, 0.8958, 0.5, 0.8958, 0.5208, 0.875, 0.5208, 0.875, 0.5, 0.8958, 0.7708, 0.8958, 0.7917, 0.875, 0.7917, 0.875, 0.7708, 0.8958, 0.75, 0.8958, 0.7708, 0.875, 0.7708, 0.875, 0.75, 0.875, 0.5208, 0.875, 0.5417, 0.8542, 0.5417, 0.8542, 0.5208, 0.875, 0.7917, 0.875, 0.8125, 0.8542, 0.8125, 0.8542, 0.7917, 0.875, 0.5, 0.875, 0.5208, 0.8542, 0.5208, 0.8542, 0.5, 0.875, 0.7708, 0.875, 0.7917, 0.8542, 0.7917, 0.8542, 0.7708, 0.875, 0.75, 0.875, 0.7708, 0.8542, 0.7708, 0.8542, 0.75, 0.875, 0.7292, 0.875, 0.75, 0.8542, 0.75, 0.8542, 0.7292, 0.875, 0.7083, 0.875, 0.7292, 0.8542, 0.7292, 0.8542, 0.7083, 0.875, 0.9792, 0.8646, 1.0, 0.8542, 0.9792, 0.875, 0.6875, 0.875, 0.7083, 0.8542, 0.7083, 0.8542, 0.6875, 0.875, 0.9583, 0.875, 0.9792, 0.8542, 0.9792, 0.8542, 0.9583, 0.875, 0.6667, 0.875, 0.6875, 0.8542, 0.6875, 0.8542, 0.6667, 0.875, 0.9375, 0.875, 0.9583, 0.8542, 0.9583, 0.8542, 0.9375, 0.875, 0.6458, 0.875, 0.6667, 0.8542, 0.6667, 0.8542, 0.6458, 0.875, 0.9167, 0.875, 0.9375, 0.8542, 0.9375, 0.8542, 0.9167, 0.875, 0.625, 0.875, 0.6458, 0.8542, 0.6458, 0.8542, 0.625, 0.875, 0.8958, 0.875, 0.9167, 0.8542, 0.9167, 0.8542, 0.8958, 0.875, 0.6042, 0.875, 0.625, 0.8542, 0.625, 0.8542, 0.6042, 0.875, 0.875, 0.875, 0.8958, 0.8542, 0.8958, 0.8542, 0.875, 0.875, 0.5833, 0.875, 0.6042, 0.8542, 0.6042, 0.8542, 0.5833, 0.875, 0.8542, 0.875, 0.875, 0.8542, 0.875, 0.8542, 0.8542, 0.875, 0.5625, 0.875, 0.5833, 0.8542, 0.5833, 0.8542, 0.5625, 0.875, 0.8333, 0.875, 0.8542, 0.8542, 0.8542, 0.8542, 0.8333, 0.875, 0.5417, 0.875, 0.5625, 0.8542, 0.5625, 0.8542, 0.5417, 0.875, 0.8125, 0.875, 0.8333, 0.8542, 0.8333, 0.8542, 0.8125, 0.8542, 0.5833, 0.8542, 0.6042, 0.8333, 0.6042, 0.8333, 0.5833, 0.8542, 0.8542, 0.8542, 0.875, 0.8333, 0.875, 0.8333, 0.8542, 0.8542, 0.5625, 0.8542, 0.5833, 0.8333, 0.5833, 0.8333, 0.5625, 0.8542, 0.8333, 0.8542, 0.8542, 0.8333, 0.8542, 0.8333, 0.8333, 0.8542, 0.5417, 0.8542, 0.5625, 0.8333, 0.5625, 0.8333, 0.5417, 0.8542, 0.8125, 0.8542, 0.8333, 0.8333, 0.8333, 0.8333, 0.8125, 0.8542, 0.5208, 0.8542, 0.5417, 0.8333, 0.5417, 0.8333, 0.5208, 0.8542, 0.7917, 0.8542, 0.8125, 0.8333, 0.8125, 0.8333, 0.7917, 0.8542, 0.5, 0.8542, 0.5208, 0.8333, 0.5208, 0.8333, 0.5, 0.8542, 0.7708, 0.8542, 0.7917, 0.8333, 0.7917, 0.8333, 0.7708, 0.8542, 0.75, 0.8542, 0.7708, 0.8333, 0.7708, 0.8333, 0.75, 0.8542, 0.7292, 0.8542, 0.75, 0.8333, 0.75, 0.8333, 0.7292, 0.8542, 0.7083, 0.8542, 0.7292, 0.8333, 0.7292, 0.8333, 0.7083, 0.8542, 0.9792, 0.8438, 1.0, 0.8333, 0.9792, 0.8542, 0.6875, 0.8542, 0.7083, 0.8333, 0.7083, 0.8333, 0.6875, 0.8542, 0.9583, 0.8542, 0.9792, 0.8333, 0.9792, 0.8333, 0.9583, 0.8542, 0.6667, 0.8542, 0.6875, 0.8333, 0.6875, 0.8333, 0.6667, 0.8542, 0.9375, 0.8542, 0.9583, 0.8333, 0.9583, 0.8333, 0.9375, 0.8542, 0.6458, 0.8542, 0.6667, 0.8333, 0.6667, 0.8333, 0.6458, 0.8542, 0.9167, 0.8542, 0.9375, 0.8333, 0.9375, 0.8333, 0.9167, 0.8542, 0.625, 0.8542, 0.6458, 0.8333, 0.6458, 0.8333, 0.625, 0.8542, 0.8958, 0.8542, 0.9167, 0.8333, 0.9167, 0.8333, 0.8958, 0.8542, 0.6042, 0.8542, 0.625, 0.8333, 0.625, 0.8333, 0.6042, 0.8542, 0.875, 0.8542, 0.8958, 0.8333, 0.8958, 0.8333, 0.875, 0.8333, 0.9375, 0.8333, 0.9583, 0.8125, 0.9583, 0.8125, 0.9375, 0.8333, 0.6458, 0.8333, 0.6667, 0.8125, 0.6667, 0.8125, 0.6458, 0.8333, 0.9167, 0.8333, 0.9375, 0.8125, 0.9375, 0.8125, 0.9167, 0.8333, 0.625, 0.8333, 0.6458, 0.8125, 0.6458, 0.8125, 0.625, 0.8333, 0.8958, 0.8333, 0.9167, 0.8125, 0.9167, 0.8125, 0.8958, 0.8333, 0.6042, 0.8333, 0.625, 0.8125, 0.625, 0.8125, 0.6042, 0.8333, 0.875, 0.8333, 0.8958, 0.8125, 0.8958, 0.8125, 0.875, 0.8333, 0.5833, 0.8333, 0.6042, 0.8125, 0.6042, 0.8125, 0.5833, 0.8333, 0.8542, 0.8333, 0.875, 0.8125, 0.875, 0.8125, 0.8542, 0.8333, 0.5625, 0.8333, 0.5833, 0.8125, 0.5833, 0.8125, 0.5625, 0.8333, 0.8333, 0.8333, 0.8542, 0.8125, 0.8542, 0.8125, 0.8333, 0.8333, 0.5417, 0.8333, 0.5625, 0.8125, 0.5625, 0.8125, 0.5417, 0.8333, 0.8125, 0.8333, 0.8333, 0.8125, 0.8333, 0.8125, 0.8125, 0.8333, 0.5208, 0.8333, 0.5417, 0.8125, 0.5417, 0.8125, 0.5208, 0.8333, 0.7917, 0.8333, 0.8125, 0.8125, 0.8125, 0.8125, 0.7917, 0.8333, 0.5, 0.8333, 0.5208, 0.8125, 0.5208, 0.8125, 0.5, 0.8333, 0.7708, 0.8333, 0.7917, 0.8125, 0.7917, 0.8125, 0.7708, 0.8333, 0.75, 0.8333, 0.7708, 0.8125, 0.7708, 0.8125, 0.75, 0.8333, 0.7292, 0.8333, 0.75, 0.8125, 0.75, 0.8125, 0.7292, 0.8333, 0.7083, 0.8333, 0.7292, 0.8125, 0.7292, 0.8125, 0.7083, 0.8333, 0.9792, 0.8229, 1.0, 0.8125, 0.9792, 0.8333, 0.6875, 0.8333, 0.7083, 0.8125, 0.7083, 0.8125, 0.6875, 0.8333, 0.9583, 0.8333, 0.9792, 0.8125, 0.9792, 0.8125, 0.9583, 0.8333, 0.6667, 0.8333, 0.6875, 0.8125, 0.6875, 0.8125, 0.6667, 0.8125, 0.7083, 0.8125, 0.7292, 0.7917, 0.7292, 0.7917, 0.7083, 0.8125, 0.9792, 0.8021, 1.0, 0.7917, 0.9792, 0.8125, 0.6875, 0.8125, 0.7083, 0.7917, 0.7083, 0.7917, 0.6875, 0.8125, 0.9583, 0.8125, 0.9792, 0.7917, 0.9792, 0.7917, 0.9583, 0.8125, 0.6667, 0.8125, 0.6875, 0.7917, 0.6875, 0.7917, 0.6667, 0.8125, 0.9375, 0.8125, 0.9583, 0.7917, 0.9583, 0.7917, 0.9375, 0.8125, 0.6458, 0.8125, 0.6667, 0.7917, 0.6667, 0.7917, 0.6458, 0.8125, 0.9167, 0.8125, 0.9375, 0.7917, 0.9375, 0.7917, 0.9167, 0.8125, 0.625, 0.8125, 0.6458, 0.7917, 0.6458, 0.7917, 0.625, 0.8125, 0.8958, 0.8125, 0.9167, 0.7917, 0.9167, 0.7917, 0.8958, 0.8125, 0.6042, 0.8125, 0.625, 0.7917, 0.625, 0.7917, 0.6042, 0.8125, 0.875, 0.8125, 0.8958, 0.7917, 0.8958, 0.7917, 0.875, 0.8125, 0.5833, 0.8125, 0.6042, 0.7917, 0.6042, 0.7917, 0.5833, 0.8125, 0.8542, 0.8125, 0.875, 0.7917, 0.875, 0.7917, 0.8542, 0.8125, 0.5625, 0.8125, 0.5833, 0.7917, 0.5833, 0.7917, 0.5625, 0.8125, 0.8333, 0.8125, 0.8542, 0.7917, 0.8542, 0.7917, 0.8333, 0.8125, 0.5417, 0.8125, 0.5625, 0.7917, 0.5625, 0.7917, 0.5417, 0.8125, 0.8125, 0.8125, 0.8333, 0.7917, 0.8333, 0.7917, 0.8125, 0.8125, 0.5208, 0.8125, 0.5417, 0.7917, 0.5417, 0.7917, 0.5208, 0.8125, 0.7917, 0.8125, 0.8125, 0.7917, 0.8125, 0.7917, 0.7917, 0.8125, 0.5, 0.8125, 0.5208, 0.7917, 0.5208, 0.7917, 0.5, 0.8125, 0.7708, 0.8125, 0.7917, 0.7917, 0.7917, 0.7917, 0.7708, 0.8125, 0.75, 0.8125, 0.7708, 0.7917, 0.7708, 0.7917, 0.75, 0.8125, 0.7292, 0.8125, 0.75, 0.7917, 0.75, 0.7917, 0.7292, 0.7917, 0.7917, 0.7917, 0.8125, 0.7708, 0.8125, 0.7708, 0.7917, 0.7917, 0.5, 0.7917, 0.5208, 0.7708, 0.5208, 0.7708, 0.5, 0.7917, 0.7708, 0.7917, 0.7917, 0.7708, 0.7917, 0.7708, 0.7708, 0.7917, 0.75, 0.7917, 0.7708, 0.7708, 0.7708, 0.7708, 0.75, 0.7917, 0.7292, 0.7917, 0.75, 0.7708, 0.75, 0.7708, 0.7292, 0.7917, 0.7083, 0.7917, 0.7292, 0.7708, 0.7292, 0.7708, 0.7083, 0.7917, 0.9792, 0.7813, 1.0, 0.7708, 0.9792, 0.7917, 0.6875, 0.7917, 0.7083, 0.7708, 0.7083, 0.7708, 0.6875, 0.7917, 0.9583, 0.7917, 0.9792, 0.7708, 0.9792, 0.7708, 0.9583, 0.7917, 0.6667, 0.7917, 0.6875, 0.7708, 0.6875, 0.7708, 0.6667, 0.7917, 0.9375, 0.7917, 0.9583, 0.7708, 0.9583, 0.7708, 0.9375, 0.7917, 0.6458, 0.7917, 0.6667, 0.7708, 0.6667, 0.7708, 0.6458, 0.7917, 0.9167, 0.7917, 0.9375, 0.7708, 0.9375, 0.7708, 0.9167, 0.7917, 0.625, 0.7917, 0.6458, 0.7708, 0.6458, 0.7708, 0.625, 0.7917, 0.8958, 0.7917, 0.9167, 0.7708, 0.9167, 0.7708, 0.8958, 0.7917, 0.6042, 0.7917, 0.625, 0.7708, 0.625, 0.7708, 0.6042, 0.7917, 0.875, 0.7917, 0.8958, 0.7708, 0.8958, 0.7708, 0.875, 0.7917, 0.5833, 0.7917, 0.6042, 0.7708, 0.6042, 0.7708, 0.5833, 0.7917, 0.8542, 0.7917, 0.875, 0.7708, 0.875, 0.7708, 0.8542, 0.7917, 0.5625, 0.7917, 0.5833, 0.7708, 0.5833, 0.7708, 0.5625, 0.7917, 0.8333, 0.7917, 0.8542, 0.7708, 0.8542, 0.7708, 0.8333, 0.7917, 0.5417, 0.7917, 0.5625, 0.7708, 0.5625, 0.7708, 0.5417, 0.7917, 0.8125, 0.7917, 0.8333, 0.7708, 0.8333, 0.7708, 0.8125, 0.7917, 0.5208, 0.7917, 0.5417, 0.7708, 0.5417, 0.7708, 0.5208, 0.7708, 0.8542, 0.7708, 0.875, 0.75, 0.875, 0.75, 0.8542, 0.7708, 0.5625, 0.7708, 0.5833, 0.75, 0.5833, 0.75, 0.5625, 0.7708, 0.8333, 0.7708, 0.8542, 0.75, 0.8542, 0.75, 0.8333, 0.7708, 0.5417, 0.7708, 0.5625, 0.75, 0.5625, 0.75, 0.5417, 0.7708, 0.8125, 0.7708, 0.8333, 0.75, 0.8333, 0.75, 0.8125, 0.7708, 0.5208, 0.7708, 0.5417, 0.75, 0.5417, 0.75, 0.5208, 0.7708, 0.7917, 0.7708, 0.8125, 0.75, 0.8125, 0.75, 0.7917, 0.7708, 0.5, 0.7708, 0.5208, 0.75, 0.5208, 0.75, 0.5, 0.7708, 0.7708, 0.7708, 0.7917, 0.75, 0.7917, 0.75, 0.7708, 0.7708, 0.75, 0.7708, 0.7708, 0.75, 0.7708, 0.75, 0.75, 0.7708, 0.7292, 0.7708, 0.75, 0.75, 0.75, 0.75, 0.7292, 0.7708, 0.7083, 0.7708, 0.7292, 0.75, 0.7292, 0.75, 0.7083, 0.7708, 0.9792, 0.7604, 1.0, 0.75, 0.9792, 0.7708, 0.6875, 0.7708, 0.7083, 0.75, 0.7083, 0.75, 0.6875, 0.7708, 0.9583, 0.7708, 0.9792, 0.75, 0.9792, 0.75, 0.9583, 0.7708, 0.6667, 0.7708, 0.6875, 0.75, 0.6875, 0.75, 0.6667, 0.7708, 0.9375, 0.7708, 0.9583, 0.75, 0.9583, 0.75, 0.9375, 0.7708, 0.6458, 0.7708, 0.6667, 0.75, 0.6667, 0.75, 0.6458, 0.7708, 0.9167, 0.7708, 0.9375, 0.75, 0.9375, 0.75, 0.9167, 0.7708, 0.625, 0.7708, 0.6458, 0.75, 0.6458, 0.75, 0.625, 0.7708, 0.8958, 0.7708, 0.9167, 0.75, 0.9167, 0.75, 0.8958, 0.7708, 0.6042, 0.7708, 0.625, 0.75, 0.625, 0.75, 0.6042, 0.7708, 0.875, 0.7708, 0.8958, 0.75, 0.8958, 0.75, 0.875, 0.7708, 0.5833, 0.7708, 0.6042, 0.75, 0.6042, 0.75, 0.5833])
me_sphere.use_remesh_fix_poles = True
me_sphere.use_remesh_preserve_attributes = False
me_sphere.use_mirror_vertex_groups = False
me_sphere.update()

# ---- objects
ob_capsule_body = bpy.data.objects.new('Capsule Body', me_sphere)

# ---- transforms, parenting, visibility, modifiers, constraints
ob_capsule_body.location = (0.0, 0.0, 0.0)
ob_capsule_body.rotation_euler = (1.571, 0.0, 0.0)
ob_capsule_body.scale = (0.795, 0.525, 0.5)
ob_capsule_body.lineart.crease_threshold = 0.0
_m = ob_capsule_body.modifiers.new('Mirror', 'MIRROR')
_m.use_axis = (False, False, True)

# ---- collection membership
col_collection.objects.link(ob_capsule_body)

# ---- scene / render settings (as saved in the file)
scene.frame_start = 1; scene.frame_end = 250; scene.frame_set(1)
scene.render.engine = 'BLENDER_EEVEE_NEXT'
scene.cycles.use_denoising = False
scene.cycles.samples = 128
scene.cycles.sampling_pattern = 'TABULATED_SOBOL'
scene.cycles.use_adaptive_sampling = False
scene.cycles.use_light_tree = False
scene.view_settings.view_transform = 'Filmic'
bpy.context.view_layer.update()

# ---- added for rendering (the .blend has no active camera and no usable light): camera, sun
cam_auto = bpy.data.cameras.new('AutoCamera')
cam_auto.lens = 50.0
cam_auto.sensor_width = 36.0
cam_auto.clip_end = 1000.0
ob_auto_camera = bpy.data.objects.new('AutoCamera', cam_auto)
scene.collection.objects.link(ob_auto_camera)
ob_auto_camera.location = (1.80448, -2.16537, 1.70608)
ob_auto_camera.rotation_euler = (1.09748, -7.21219e-08, 0.694738)
scene.camera = ob_auto_camera
light_auto_sun = bpy.data.lights.new('AutoSun', 'SUN')
light_auto_sun.energy = 3.0
light_auto_sun.angle = 0.0523599
ob_auto_sun = bpy.data.objects.new('AutoSun', light_auto_sun)
scene.collection.objects.link(ob_auto_sun)
ob_auto_sun.rotation_euler = (0.872665, 0.174533, 0.523599)
bpy.context.view_layer.update()
